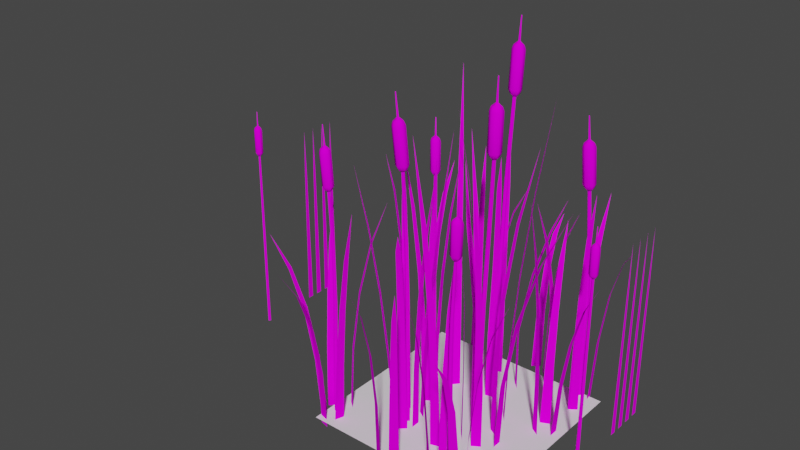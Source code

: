 # Source: prop-cattail.blend  (saved by Blender 3.6.11; exported with 4.5.12 LTS)
import bpy
from mathutils import Matrix  # noqa: F401  (used for matrix-valued properties, if any)

bpy.ops.wm.read_factory_settings(use_empty=True)
scene = bpy.context.scene
scene.name = 'Scene'

# ---- collections
col_collection = bpy.data.collections.new('Collection'); scene.collection.children.link(col_collection)

# ---- images (referenced by path relative to the original .blend; pixels are not part of the script)
import os
ASSET_DIR = os.environ.get("B2B_ASSET_DIR", "")  # directory of the original .blend (textures are referenced by path, not embedded)
HERE = os.path.dirname(os.path.abspath(__file__))  # packed textures are extracted next to this script under _unpacked/

def load_image(name, relpath, width, height, colorspace="sRGB"):
    """Load a texture the original file referenced (path relative to the .blend, or extracted next to this script)."""
    p = next((c for c in (os.path.join(HERE, relpath), os.path.join(ASSET_DIR, relpath)) if relpath and os.path.exists(c)), "")
    if p:
        img = bpy.data.images.load(p, check_existing=True)
        img.name = name
    else:  # same state as the original file: an image datablock whose file is absent (Cycles renders it pink)
        img = bpy.data.images.new(name, width, height)
        img.source = "FILE"
        img.filepath = "//" + (relpath or name)
    img.colorspace_settings.name = colorspace
    return img
img_prop_cattail_diffuse_png = load_image('prop-cattail-diffuse.png', 'prop-cattail-diffuse.png', 1024, 1024, 'sRGB')

# ---- materials (node trees are filled in below, after node groups)
mat_cattail = bpy.data.materials.new('cattail')
mat_cattail.alpha_threshold = 0.0
mat_cattail.roughness = 0.5
mat_cattail.line_color = (0.0, 0.0, 0.0, 1.0)

# ---- material node trees
mat_cattail.use_nodes = True; mat_cattail.node_tree.nodes.clear()
_N = mat_cattail.node_tree.nodes; _L = mat_cattail.node_tree.links
n0 = _N.new('ShaderNodeOutputMaterial'); n0.name = 'Material Output'; n0.location = (300, 300)
n1 = _N.new('ShaderNodeBsdfPrincipled'); n1.name = 'Principled BSDF'; n1.location = (10, 300)
n1.distribution = 'GGX'
n1.subsurface_method = 'RANDOM_WALK_SKIN'
n1.inputs[3].default_value = 1.45
n1.inputs[13].default_value = 0.0
n1.inputs[27].default_value = (0.0, 0.0, 0.0, 1.0)
n1.inputs[28].default_value = 1.0
n2 = _N.new('ShaderNodeTexImage'); n2.name = 'Image Texture'; n2.location = (-280, 280)
n2.image = img_prop_cattail_diffuse_png
_L.new(n1.outputs[0], n0.inputs[0])
_L.new(n2.outputs[0], n1.inputs[0])
n0.is_active_output = True

# ---- world
world_world = bpy.data.worlds.new('World'); scene.world = world_world
world_world.use_nodes = True; world_world.node_tree.nodes.clear()
_N = world_world.node_tree.nodes; _L = world_world.node_tree.links
n0 = _N.new('ShaderNodeOutputWorld'); n0.name = 'World Output'; n0.location = (300, 300)
n1 = _N.new('ShaderNodeBackground'); n1.name = 'Background'; n1.location = (10, 300)
n1.inputs[0].default_value = (0.05088, 0.05088, 0.05088, 1.0)
_L.new(n1.outputs[0], n0.inputs[0])
n0.is_active_output = True
world_world.color = (0.05088, 0.05088, 0.05088)
world_world.use_sun_shadow = False
world_world.sun_shadow_jitter_overblur = 0.0

# ---- meshes
me_circle = bpy.data.meshes.new('Circle')
me_circle.from_pydata([(0.02059, 0.5046, 1.697), (0.03032, 0.514, 1.696), (0.01115, 0.5143, 1.696), (0.02088, 0.5237, 1.695), (0.01929, 0.5242, 1.867), (0.02347, 0.5283, 1.867), (0.01524, 0.5284, 1.867), (0.01941, 0.5324, 1.866), (0.02403, 0.498, 1.317), (0.03903, 0.4826, 1.318), (0.008566, 0.483, 1.318), (0.02357, 0.4676, 1.319), (0.03126, 0.4249, -1.033), (0.05411, 0.402, -1.033), (0.008412, 0.402, -1.033), (0.03126, 0.3792, -1.033), (0.02148, 0.5486, 1.669), (0.0219, 0.5575, 1.637), (-0.02007, 0.5341, 1.639), (-0.01113, 0.5296, 1.67), (-0.02079, 0.4863, 1.643), (-0.01164, 0.4956, 1.673), (0.02046, 0.4617, 1.645), (0.02038, 0.4758, 1.675), (0.06243, 0.4851, 1.643), (0.053, 0.4947, 1.673), (0.06315, 0.533, 1.639), (0.05351, 0.5287, 1.67), (-0.007857, 0.4999, 1.337), (-0.01785, 0.5114, 1.365), (0.02312, 0.4499, 1.34), (0.02268, 0.439, 1.371), (-0.008308, 0.47, 1.339), (-0.01857, 0.4636, 1.369), (0.02416, 0.5189, 1.334), (0.02412, 0.5348, 1.363), (0.06537, 0.5103, 1.366), (0.05558, 0.499, 1.337), (0.06465, 0.4624, 1.37), (0.05513, 0.4691, 1.34), (0.01188, 0.4272, 0.7415), (0.01276, 0.3971, 0.1435), (0.01033, 0.4019, -0.4556), (0.03128, 0.3809, -0.4556), (0.03171, 0.3781, 0.144), (0.02882, 0.4099, 0.7427), (0.04615, 0.4269, 0.7418), (0.05084, 0.397, 0.1436), (0.05223, 0.4019, -0.4556), (0.03128, 0.4228, -0.4556), (0.03188, 0.4161, 0.1431), (0.02921, 0.4441, 0.7406), (0.3559, -0.2104, 1.555), (0.3655, -0.2008, 1.554), (0.3463, -0.2008, 1.555), (0.3559, -0.1912, 1.555), (0.3598, -0.2071, 1.726), (0.364, -0.203, 1.726), (0.3557, -0.203, 1.726), (0.3599, -0.1989, 1.726), (0.3472, -0.1807, 1.176), (0.3624, -0.1959, 1.175), (0.3319, -0.1959, 1.176), (0.3471, -0.2111, 1.175), (0.2678, -0.125, -1.033), (0.2906, -0.1478, -1.033), (0.2449, -0.1478, -1.033), (0.2678, -0.1707, -1.033), (0.3554, -0.164, 1.531), (0.3547, -0.152, 1.5), (0.3131, -0.176, 1.501), (0.3231, -0.1834, 1.531), (0.313, -0.224, 1.5), (0.323, -0.2175, 1.531), (0.3545, -0.2481, 1.499), (0.3553, -0.237, 1.53), (0.3962, -0.2242, 1.498), (0.3876, -0.2176, 1.529), (0.3963, -0.1761, 1.499), (0.3877, -0.1835, 1.53), (0.3159, -0.1811, 1.197), (0.3067, -0.1724, 1.226), (0.3475, -0.2308, 1.194), (0.3482, -0.2446, 1.224), (0.3159, -0.2111, 1.196), (0.3066, -0.2205, 1.226), (0.3477, -0.1615, 1.195), (0.3484, -0.1485, 1.226), (0.3899, -0.1726, 1.224), (0.3794, -0.1812, 1.195), (0.3898, -0.2206, 1.224), (0.3793, -0.2112, 1.195), (0.3021, -0.1794, 0.6232), (0.2661, -0.1587, 0.07946), (0.2472, -0.1481, -0.4706), (0.2681, -0.169, -0.4706), (0.2851, -0.1777, 0.07922), (0.3192, -0.1965, 0.6227), (0.3364, -0.1794, 0.6226), (0.3042, -0.1587, 0.07915), (0.2891, -0.1481, -0.4706), (0.2682, -0.1271, -0.4706), (0.2852, -0.1397, 0.07939), (0.3193, -0.1623, 0.6231), (-0.2735, -0.3922, 1.356), (-0.2638, -0.3827, 1.358), (-0.283, -0.3825, 1.356), (-0.2733, -0.3731, 1.357), (-0.2853, -0.3955, 1.527), (-0.2811, -0.3915, 1.528), (-0.2894, -0.3914, 1.527), (-0.2852, -0.3873, 1.528), (-0.247, -0.3479, 0.9797), (-0.2319, -0.3633, 0.98), (-0.2623, -0.363, 0.9779), (-0.2472, -0.3784, 0.9781), (-0.217, -0.3201, -1.033), (-0.1942, -0.3429, -1.033), (-0.2399, -0.3429, -1.033), (-0.217, -0.3658, -1.033), (-0.2715, -0.345, 1.335), (-0.2693, -0.3318, 1.305), (-0.311, -0.3554, 1.3), (-0.3038, -0.364, 1.331), (-0.3112, -0.4034, 1.298), (-0.3041, -0.3981, 1.329), (-0.2699, -0.4278, 1.3), (-0.272, -0.4178, 1.331), (-0.2282, -0.4042, 1.304), (-0.2396, -0.3987, 1.334), (-0.2279, -0.3562, 1.306), (-0.2394, -0.3646, 1.336), (-0.2801, -0.3489, 0.9978), (-0.2919, -0.3413, 1.027), (-0.2487, -0.3987, 0.9963), (-0.2509, -0.4137, 1.026), (-0.2803, -0.3789, 0.9962), (-0.2922, -0.3893, 1.024), (-0.2483, -0.3295, 0.9999), (-0.2503, -0.3177, 1.031), (-0.2089, -0.3421, 1.032), (-0.2168, -0.3495, 1.002), (-0.2092, -0.3901, 1.03), (-0.217, -0.3795, 1.001), (-0.2481, -0.345, 0.4568), (-0.2381, -0.3437, -0.01976), (-0.2391, -0.3437, -0.5003), (-0.2181, -0.3646, -0.5003), (-0.2191, -0.3627, -0.0197), (-0.231, -0.3623, 0.457), (-0.2138, -0.3452, 0.4584), (-0.2001, -0.3437, -0.01936), (-0.1972, -0.3437, -0.5003), (-0.2181, -0.3227, -0.5003), (-0.2191, -0.3247, -0.01942), (-0.2309, -0.328, 0.4582), (-0.6404, 0.4751, 0.8586), (-0.6324, 0.483, 0.8587), (-0.6483, 0.483, 0.8585), (-0.6403, 0.4909, 0.8585), (-0.6417, 0.4802, 1.0), (-0.6383, 0.4836, 1.0), (-0.6451, 0.4837, 1.0), (-0.6417, 0.4871, 1.0), (-0.6372, 0.4942, 0.5441), (-0.6246, 0.4816, 0.5443), (-0.6499, 0.4816, 0.544), (-0.6373, 0.469, 0.5442), (-0.6191, 0.4663, -1.033), (-0.5962, 0.4434, -1.033), (-0.6419, 0.4434, -1.033), (-0.6191, 0.4206, -1.033), (-0.6401, 0.5132, 0.8386), (-0.6398, 0.5226, 0.8127), (-0.6743, 0.5028, 0.8125), (-0.6669, 0.4971, 0.838), (-0.6744, 0.463, 0.8126), (-0.667, 0.4688, 0.8381), (-0.64, 0.443, 0.8131), (-0.6402, 0.4527, 0.8388), (-0.6054, 0.4628, 0.8133), (-0.6134, 0.4687, 0.8386), (-0.6054, 0.5026, 0.8131), (-0.6133, 0.497, 0.8385), (-0.6637, 0.4942, 0.5607), (-0.6721, 0.5017, 0.5848), (-0.6375, 0.4529, 0.5602), (-0.6378, 0.4419, 0.5854), (-0.6637, 0.4693, 0.5608), (-0.6722, 0.4619, 0.585), (-0.6374, 0.5104, 0.56), (-0.6376, 0.5216, 0.585), (-0.6031, 0.5016, 0.5855), (-0.6111, 0.494, 0.5612), (-0.6032, 0.4618, 0.5856), (-0.6112, 0.4692, 0.5613), (-0.647, 0.4651, 0.1603), (-0.6426, 0.4523, -0.1842), (-0.6404, 0.4448, -0.5485), (-0.6194, 0.4238, -0.5485), (-0.6239, 0.4335, -0.1841), (-0.6309, 0.449, 0.1605), (-0.6147, 0.465, 0.1605), (-0.6051, 0.4522, -0.1841), (-0.5985, 0.4448, -0.5485), (-0.6194, 0.4657, -0.5485), (-0.6238, 0.471, -0.1842), (-0.6308, 0.4812, 0.1603), (0.5068, 0.6745, 1.069), (0.5164, 0.6841, 1.07), (0.4973, 0.6841, 1.069), (0.5068, 0.6937, 1.07), (0.4964, 0.672, 1.24), (0.5005, 0.6761, 1.241), (0.4923, 0.6761, 1.24), (0.4964, 0.6802, 1.241), (0.53, 0.717, 0.6922), (0.5452, 0.7017, 0.6924), (0.5148, 0.7018, 0.6905), (0.53, 0.6865, 0.6907), (0.5724, 0.7505, -1.036), (0.5952, 0.7276, -1.036), (0.5495, 0.7276, -1.036), (0.5724, 0.7048, -1.036), (0.5083, 0.7217, 1.048), (0.5102, 0.7347, 1.017), (0.4687, 0.7108, 1.013), (0.4761, 0.7024, 1.044), (0.4687, 0.6628, 1.011), (0.4761, 0.6683, 1.043), (0.5102, 0.6387, 1.013), (0.5083, 0.6488, 1.044), (0.5518, 0.6626, 1.016), (0.5406, 0.6681, 1.047), (0.5517, 0.7106, 1.018), (0.5406, 0.7022, 1.048), (0.4971, 0.7159, 0.7105), (0.4854, 0.7236, 0.7395), (0.5288, 0.6662, 0.709), (0.527, 0.6515, 0.7386), (0.4971, 0.6859, 0.7091), (0.4854, 0.6756, 0.7372), (0.5288, 0.7355, 0.7123), (0.527, 0.7475, 0.7431), (0.5685, 0.7233, 0.7445), (0.5604, 0.7157, 0.7144), (0.5685, 0.6753, 0.7423), (0.5604, 0.6857, 0.713), (0.5404, 0.722, 0.2166), (0.55, 0.729, -0.1626), (0.5496, 0.7279, -0.5475), (0.5705, 0.7069, -0.5474), (0.569, 0.7099, -0.1625), (0.5575, 0.7049, 0.2168), (0.5747, 0.7219, 0.2183), (0.5881, 0.7289, -0.1613), (0.5915, 0.7278, -0.5468), (0.5706, 0.7488, -0.5469), (0.5691, 0.748, -0.1615), (0.5575, 0.7391, 0.2181), (0.5514, -0.8413, 1.09), (0.5591, -0.8334, 1.088), (0.5439, -0.8332, 1.089), (0.5516, -0.8257, 1.089), (0.5591, -0.8429, 1.225), (0.5624, -0.8395, 1.224), (0.5559, -0.8396, 1.225), (0.5592, -0.8362, 1.224), (0.5348, -0.8075, 0.7896), (0.5466, -0.8197, 0.7884), (0.5226, -0.8194, 0.7898), (0.5343, -0.8322, 0.7889), (0.5141, -0.7737, -1.033), (0.5369, -0.7965, -1.033), (0.4912, -0.7965, -1.033), (0.5141, -0.8194, -1.033), (0.5508, -0.8036, 1.071), (0.5496, -0.7933, 1.047), (0.5164, -0.8119, 1.048), (0.5251, -0.8186, 1.071), (0.5154, -0.8511, 1.05), (0.5247, -0.8456, 1.07), (0.5485, -0.8714, 1.05), (0.55, -0.8628, 1.074), (0.5817, -0.8506, 1.042), (0.5758, -0.8462, 1.067), (0.5822, -0.8126, 1.044), (0.5762, -0.8192, 1.069), (0.5106, -0.8082, 0.8071), (0.5042, -0.802, 0.831), (0.5351, -0.8477, 0.8031), (0.5361, -0.8606, 0.8274), (0.5097, -0.8327, 0.8066), (0.5026, -0.8415, 0.8309), (0.5358, -0.7929, 0.8055), (0.5373, -0.7834, 0.8299), (0.57, -0.8027, 0.8272), (0.5607, -0.8087, 0.8042), (0.5695, -0.8407, 0.8255), (0.5604, -0.8325, 0.8032), (0.4919, -0.8062, 0.3642), (0.4791, -0.7953, -0.04576), (0.4857, -0.7941, -0.4882), (0.5066, -0.815, -0.4884), (0.4978, -0.8143, -0.04661), (0.5076, -0.8223, 0.3628), (0.5237, -0.8065, 0.3627), (0.5167, -0.7955, -0.04671), (0.5276, -0.7941, -0.4884), (0.5067, -0.7731, -0.4882), (0.498, -0.7766, -0.04586), (0.508, -0.7904, 0.364), (-0.7319, -0.5913, 1.101), (-0.7235, -0.5829, 1.102), (-0.7402, -0.5829, 1.101), (-0.7319, -0.5746, 1.102), (-0.7388, -0.5912, 1.251), (-0.7352, -0.5877, 1.251), (-0.7423, -0.5877, 1.251), (-0.7388, -0.5841, 1.251), (-0.7166, -0.5591, 0.7715), (-0.7033, -0.5724, 0.7716), (-0.7299, -0.5724, 0.7704), (-0.7166, -0.5857, 0.7706), (-0.7003, -0.5548, -1.035), (-0.6774, -0.5776, -1.035), (-0.7231, -0.5776, -1.035), (-0.7003, -0.6005, -1.035), (-0.731, -0.5504, 1.082), (-0.7297, -0.5395, 1.055), (-0.766, -0.5604, 1.053), (-0.7591, -0.5673, 1.08), (-0.7659, -0.6023, 1.051), (-0.7591, -0.5971, 1.079), (-0.7296, -0.6233, 1.052), (-0.7309, -0.6141, 1.08), (-0.6933, -0.6023, 1.055), (-0.7027, -0.5971, 1.081), (-0.6934, -0.5604, 1.056), (-0.7027, -0.5674, 1.082), (-0.7451, -0.5599, 0.7879), (-0.7549, -0.5528, 0.8132), (-0.7174, -0.6032, 0.7869), (-0.7186, -0.6157, 0.8129), (-0.7451, -0.5861, 0.7871), (-0.7549, -0.5947, 0.8119), (-0.7174, -0.5427, 0.7888), (-0.7187, -0.5318, 0.8156), (-0.6824, -0.5528, 0.8166), (-0.6898, -0.5599, 0.7904), (-0.6823, -0.5947, 0.8152), (-0.6898, -0.5861, 0.7896), (-0.7106, -0.5676, 0.3191), (-0.7089, -0.5684, -0.1067), (-0.7182, -0.5735, -0.5329), (-0.6973, -0.5945, -0.5329), (-0.6899, -0.5874, -0.1066), (-0.6941, -0.5841, 0.3192), (-0.6777, -0.5676, 0.3203), (-0.6709, -0.5684, -0.106), (-0.6763, -0.5736, -0.5326), (-0.6972, -0.5526, -0.5327), (-0.6899, -0.5495, -0.106), (-0.6941, -0.5512, 0.3201), (0.1739, 0.4859, -1.042), (0.3336, 0.7719, 0.5382), (0.1207, 0.5388, -1.042), (0.276, 0.669, 0.2972), (0.2144, 0.5603, -0.04374), (0.1675, 0.485, -0.4871), (0.124, 0.5284, -0.4876), (0.1801, 0.594, -0.04472), (0.2506, 0.6924, 0.2967), (-0.1891, 0.5582, -1.055), (-0.4554, 0.6061, 0.6733), (-0.2337, 0.4978, -1.055), (-0.3607, 0.5677, 0.1919), (-0.2839, 0.5527, -0.1991), (-0.2154, 0.5451, -0.5906), (-0.2516, 0.4952, -0.5903), (-0.3117, 0.5135, -0.1985), (-0.3806, 0.5394, 0.1925), (-0.1111, 0.5724, -1.036), (-0.1998, 0.8002, 0.9578), (-0.03779, 0.5881, -1.035), (-0.1605, 0.7044, 0.5413), (-0.1279, 0.6363, 0.06871), (-0.1124, 0.5937, -0.4599), (-0.05219, 0.6065, -0.4597), (-0.0809, 0.6463, 0.06891), (-0.1267, 0.7116, 0.5415), (-0.06045, 0.274, -1.037), (-0.1454, 0.07848, 1.344), (-0.09923, 0.3382, -1.037), (-0.1047, 0.1784, 0.7347), (-0.0797, 0.2472, 0.135), (-0.06525, 0.2765, -0.4553), (-0.09707, 0.3292, -0.4553), (-0.1046, 0.2884, 0.135), (-0.1227, 0.2081, 0.7348), (-0.8262, 0.3783, -1.034), (-0.9159, 0.248, 0.7188), (-0.7983, 0.3088, -1.034), (-0.8617, 0.2901, 0.4291), (-0.8291, 0.3249, 0.0372), (-0.8196, 0.3568, -0.4563), (-0.7967, 0.2998, -0.4562), (-0.8113, 0.2805, 0.03736), (-0.849, 0.2583, 0.4292), (-0.7578, 0.5216, -1.038), (-0.723, 0.8314, 0.5214), (-0.7146, 0.5831, -1.038), (-0.7288, 0.6972, 0.2891), (-0.7347, 0.6043, -0.04852), (-0.7453, 0.5454, -0.4917), (-0.7097, 0.5959, -0.4917), (-0.7067, 0.6439, -0.04861), (-0.7084, 0.7258, 0.289), (-0.5242, 0.3874, -1.038), (-0.3605, 0.1436, 0.8962), (-0.5876, 0.3474, -1.038), (-0.4386, 0.2515, 0.4907), (-0.4957, 0.3258, 0.03361), (-0.5237, 0.3713, -0.4759), (-0.5757, 0.3386, -0.4759), (-0.5363, 0.3003, 0.03369), (-0.4677, 0.2332, 0.4908), (0.519, 0.8237, -1.044), (0.5216, 1.037, 0.5482), (0.462, 0.7749, -1.044), (0.5382, 0.9411, 0.2633), (0.5364, 0.8697, -0.09117), (0.5281, 0.8306, -0.5237), (0.4813, 0.7907, -0.523), (0.4996, 0.8386, -0.08994), (0.5116, 0.9187, 0.2647), (0.6556, 0.7083, -1.034), (0.9186, 0.7562, 0.3426), (0.6396, 0.7815, -1.034), (0.8207, 0.7377, 0.1966), (0.7432, 0.7287, -0.08216), (0.6883, 0.7189, -0.4934), (0.6752, 0.779, -0.4932), (0.7329, 0.7756, -0.08202), (0.8133, 0.7714, 0.1967), (0.6716, 0.5547, -1.038), (0.7877, 0.3459, 0.8718), (0.611, 0.5106, -1.038), (0.7288, 0.4353, 0.4805), (0.6866, 0.4978, 0.03171), (0.6683, 0.5381, -0.4747), (0.6186, 0.502, -0.4747), (0.6478, 0.4697, 0.03172), (0.701, 0.4151, 0.4805), (0.4769, 0.5155, -1.038), (0.3516, 0.3289, 0.6844), (0.4066, 0.5414, -1.038), (0.4171, 0.3972, 0.3767), (0.4536, 0.4555, -0.01289), (0.4726, 0.4964, -0.4849), (0.415, 0.5175, -0.485), (0.4087, 0.4718, -0.01294), (0.3848, 0.4089, 0.3767), (0.1093, 0.2862, -1.042), (0.2113, 0.08571, 1.062), (0.03705, 0.2662, -1.043), (0.1849, 0.1448, 0.8042), (0.1373, 0.2293, 0.1403), (0.1104, 0.2653, -0.457), (0.05109, 0.2488, -0.4572), (0.09095, 0.2165, 0.1399), (0.1539, 0.1347, 0.8033), (0.1881, -0.12, -1.036), (-0.02451, 0.0744, 1.202), (0.2276, -0.05633, -1.037), (0.06321, 0.0007215, 0.6728), (0.1254, -0.04929, 0.1191), (0.1594, -0.0859, -0.4564), (0.1918, -0.03364, -0.4572), (0.1508, -0.008475, 0.1185), (0.08144, 0.03009, 0.6723), (0.2316, -0.2813, -1.037), (0.1054, -0.3707, 1.267), (0.1815, -0.2255, -1.037), (0.1802, -0.3102, 0.6987), (0.2175, -0.2772, 0.124), (0.2271, -0.2763, -0.4562), (0.186, -0.2305, -0.4563), (0.1854, -0.2415, 0.124), (0.1571, -0.2845, 0.6987), (0.3791, -0.08462, -1.037), (0.5072, 0.08249, 1.21), (0.3132, -0.04888, -1.037), (0.4357, -0.006059, 0.6707), (0.3881, -0.05893, 0.115), (0.3734, -0.08118, -0.4564), (0.3194, -0.05186, -0.4564), (0.3458, -0.03603, 0.115), (0.4053, 0.01041, 0.6707), (0.3765, -0.2499, -1.056), (0.4934, -0.5971, 1.102), (0.3129, -0.2896, -1.055), (0.4646, -0.4627, 0.5961), (0.4311, -0.3629, 0.06781), (0.4018, -0.2923, -0.4831), (0.3496, -0.3248, -0.4821), (0.3904, -0.3884, 0.06859), (0.4353, -0.481, 0.5966), (0.4458, -0.2005, -1.046), (0.9076, -0.1389, 0.9649), (0.4459, -0.1255, -1.046), (0.7078, -0.1706, 0.5236), (0.5643, -0.186, 0.04168), (0.4772, -0.1958, -0.4813), (0.4773, -0.1343, -0.481), (0.5644, -0.1379, 0.04183), (0.7079, -0.136, 0.5236), (-0.1528, -0.4223, -1.041), (-0.04655, -0.6555, 0.6908), (-0.2084, -0.4725, -1.041), (-0.06582, -0.6007, 0.5524), (-0.1085, -0.5139, 0.09037), (-0.1378, -0.4567, -0.4614), (-0.1835, -0.498, -0.4619), (-0.1441, -0.5462, 0.0899), (-0.09136, -0.6241, 0.552), (-0.2875, -0.2188, -1.037), (-0.4474, -0.122, 1.112), (-0.3431, -0.2691, -1.037), (-0.3739, -0.1664, 0.6113), (-0.3267, -0.2008, 0.0861), (-0.2981, -0.2182, -0.4637), (-0.3437, -0.2594, -0.4637), (-0.3624, -0.2331, 0.0861), (-0.3995, -0.1896, 0.6113), (-0.1359, -0.3153, -1.037), (0.03576, -0.384, 1.033), (-0.1342, -0.3903, -1.037), (-0.04313, -0.3524, 0.5688), (-0.09781, -0.3357, 0.06871), (-0.1286, -0.3234, -0.467), (-0.1271, -0.3849, -0.467), (-0.09669, -0.3837, 0.06871), (-0.04233, -0.3869, 0.5688), (-0.2888, -0.4148, -1.046), (-0.5215, -0.5337, 1.01), (-0.3269, -0.3502, -1.045), (-0.4344, -0.5, 0.5514), (-0.3694, -0.4645, 0.05571), (-0.321, -0.4361, -0.4771), (-0.3523, -0.3831, -0.4761), (-0.3938, -0.4231, 0.05649), (-0.452, -0.4703, 0.552), (-0.1459, -0.2517, -1.06), (-0.03902, -0.09833, 1.244), (-0.2102, -0.213, -1.06), (-0.0761, -0.1563, 0.6722), (-0.1107, -0.1984, 0.09731), (-0.1339, -0.2301, -0.4802), (-0.1866, -0.1984, -0.4797), (-0.1519, -0.1736, 0.09769), (-0.1057, -0.1384, 0.6724), (-0.9556, -0.7485, 0.1662), (-0.8774, -0.6964, -0.1653), (-0.8223, -0.6619, -0.5705), (-0.8343, -0.6016, -0.5689), (-0.8868, -0.6493, -0.1636), (-0.9625, -0.7146, 0.1678), (-0.7893, -0.6447, -1.058), (-1.06, -0.8081, 0.4303), (-0.8039, -0.5711, -1.056), (-0.6207, -0.4931, -1.038), (-0.4649, -0.2615, 0.6539), (-0.6791, -0.4461, -1.038), (-0.5299, -0.3606, 0.341), (-0.5816, -0.4289, -0.04545), (-0.6119, -0.4731, -0.5052), (-0.6598, -0.4345, -0.5052), (-0.619, -0.3988, -0.04545), (-0.5568, -0.3389, 0.341), (-0.6034, -0.6078, -1.057), (-0.278, -0.8261, 0.8432), (-0.6274, -0.6789, -1.058), (-0.3879, -0.7488, 0.441), (-0.4805, -0.6917, -0.009807), (-0.5523, -0.6447, -0.509), (-0.572, -0.703, -0.51), (-0.4958, -0.7372, -0.01062), (-0.399, -0.7815, 0.4404), (-0.6688, -0.7175, -1.067), (-0.7738, -1.029, 0.3144), (-0.7413, -0.6985, -1.067), (-0.7172, -0.8939, 0.08827), (-0.687, -0.7961, -0.2129), (-0.6716, -0.7376, -0.5945), (-0.731, -0.7219, -0.5949), (-0.7333, -0.7839, -0.2134), (-0.7505, -0.8851, 0.08769), (-0.9085, -0.3855, 0.2409), (-0.8641, -0.4659, -0.1191), (-0.838, -0.5152, -0.5475), (-0.7894, -0.4775, -0.5477), (-0.8262, -0.4365, -0.1195), (-0.8812, -0.3644, 0.2405), (-0.8304, -0.5345, -1.051), (-0.9628, -0.2668, 0.5371), (-0.7711, -0.4885, -1.051), (0.6129, -0.9407, -1.039), (0.699, -1.215, 0.3404), (0.6712, -0.8934, -1.039), (0.6737, -1.104, 0.1492), (0.6483, -1.015, -0.1374), (0.6236, -0.9583, -0.5292), (0.6709, -0.9194, -0.5288), (0.6845, -0.984, -0.1364), (0.6989, -1.082, 0.1508), (0.6214, -0.7798, -1.039), (0.8485, -0.6941, 0.545), (0.5776, -0.7189, -1.039), (0.753, -0.7315, 0.2782), (0.6803, -0.754, -0.07476), (0.6364, -0.7701, -0.5137), (0.6005, -0.7202, -0.5137), (0.6522, -0.715, -0.07476), (0.7328, -0.7035, 0.2782), (0.4915, -0.9729, -1.038), (0.4808, -1.215, 0.6932), (0.4311, -0.9285, -1.038), (0.4864, -1.113, 0.3636), (0.4859, -1.036, -0.0349), (0.4876, -0.989, -0.5022), (0.438, -0.9526, -0.5022), (0.4471, -1.007, -0.0349), (0.4586, -1.093, 0.3636), (0.4195, -0.8108, -1.038), (0.3336, -0.5648, 0.5853), (0.4462, -0.7408, -1.038), (0.3695, -0.6704, 0.3014), (0.3977, -0.7417, -0.06391), (0.4143, -0.7885, -0.5105), (0.4363, -0.731, -0.5105), (0.4148, -0.6968, -0.06391), (0.3819, -0.6381, 0.3014), (-0.3172, -0.05369, -1.038), (-0.5216, -0.02886, 0.984), (-0.3172, 0.02131, -1.038), (-0.4349, -0.04077, 0.5313), (-0.372, -0.04361, 0.04334), (-0.3327, -0.04791, -0.4797), (-0.3327, 0.01361, -0.4797), (-0.372, 0.004437, 0.04334), (-0.4349, -0.006202, 0.5313), (-0.2632, 0.08797, 0.017), (-0.2756, 0.05458, -0.4883), (-0.2229, 0.02279, -0.4883), (-0.2221, 0.06314, 0.017), (-0.2123, 0.1226, 0.4776), (-0.2803, 0.04126, -1.039), (-0.2009, 0.206, 0.8936), (-0.2161, 0.002514, -1.039), (-0.2756, -0.08532, -1.038), (-0.1092, -0.2086, 0.8523), (-0.2155, -0.04047, -1.038), (-0.1809, -0.1572, 0.4553), (-0.2283, -0.1163, 0.007917), (-0.2599, -0.09237, -0.4899), (-0.2105, -0.05558, -0.4899), (-0.1898, -0.08758, 0.007917), (-0.1532, -0.1365, 0.4553), (0.5427, 0.1491, -1.038), (0.5299, -0.0307, 0.8765), (0.6064, 0.1095, -1.038), (0.5342, 0.04628, 0.4693), (0.5422, 0.0991, 0.01442), (0.545, 0.1334, -0.488), (0.5973, 0.1009, -0.488), (0.583, 0.07377, 0.01442), (0.5635, 0.02805, 0.4693), (0.5409, 0.2441, -1.038), (0.5457, 0.4229, 0.5795), (0.6085, 0.2767, -1.038), (0.5424, 0.3465, 0.2981), (0.5453, 0.2935, -0.06548), (0.5448, 0.2594, -0.511), (0.6002, 0.2861, -0.511), (0.5885, 0.3144, -0.06548), (0.5735, 0.3615, 0.2981), (0.6806, 0.166, -1.064), (1.003, 0.09602, 0.3542), (0.6805, 0.241, -1.063), (0.8812, 0.125, 0.1224), (0.785, 0.1515, -0.1872), (0.7169, 0.1651, -0.58), (0.7167, 0.2267, -0.5795), (0.7847, 0.1995, -0.1863), (0.8808, 0.1595, 0.1234), (-0.2422, 0.2045, -1.037), (-0.355, 0.4125, 1.498), (-0.1945, 0.2623, -1.037), (-0.3081, 0.3232, 0.8278), (-0.2703, 0.2629, 0.1817), (-0.2483, 0.2233, -0.44), (-0.2092, 0.2707, -0.44), (-0.2397, 0.2999, 0.1817), (-0.2861, 0.3499, 0.8278), (0.08574, -0.4608, -1.037), (0.07455, -0.6583, 1.411), (0.1572, -0.438, -1.037), (0.07798, -0.575, 0.7777), (0.08601, -0.5127, 0.1583), (0.08859, -0.4746, -0.4467), (0.1472, -0.4559, -0.4467), (0.1318, -0.4981, 0.1583), (0.1109, -0.5645, 0.7777), (0.3344, 0.08787, -1.037), (0.4762, 0.2895, 1.482), (0.2861, 0.1452, -1.037), (0.4168, 0.2029, 0.82), (0.37, 0.1444, 0.1791), (0.3426, 0.1061, -0.4402), (0.3029, 0.1531, -0.4402), (0.3391, 0.1812, 0.1791), (0.3945, 0.2293, 0.82), (-0.04592, -0.8414, -1.039), (-0.1111, -1.062, 0.4421), (-0.1116, -0.8052, -1.039), (-0.08226, -0.9691, 0.2189), (-0.0664, -0.8988, -0.1024), (-0.05429, -0.8562, -0.5216), (-0.1082, -0.8266, -0.5216), (-0.1085, -0.8756, -0.1024), (-0.1125, -0.9524, 0.2189), (0.08314, -0.7978, -1.039), (0.1907, -0.9687, 0.4933), (0.01896, -0.8366, -1.039), (0.1463, -0.8955, 0.2484), (0.109, -0.8454, -0.08867), (0.08799, -0.8128, -0.5177), (0.03534, -0.8447, -0.5177), (0.06791, -0.8703, -0.08867), (0.1167, -0.9134, 0.2484), (-0.4151, 0.8223, -1.038), (-0.5417, 0.9833, 0.6414), (-0.4682, 0.7693, -1.038), (-0.487, 0.916, 0.3337), (-0.4515, 0.863, -0.04883), (-0.4275, 0.8318, -0.5062), (-0.471, 0.7884, -0.5062), (-0.4855, 0.8291, -0.04883), (-0.5115, 0.8916, 0.3337), (-0.3034, 0.7818, -1.039), (-0.1225, 0.9735, 0.4298), (-0.3541, 0.837, -1.039), (-0.1983, 0.8912, 0.2118), (-0.2572, 0.8357, -0.1057), (-0.2922, 0.7993, -0.5226), (-0.3339, 0.8445, -0.5226), (-0.2897, 0.8711, -0.1057), (-0.2217, 0.9166, 0.2118), (0.1179, 0.9062, -1.039), (0.1535, 1.029, 0.2722), (0.06053, 0.8579, -1.039), (0.1395, 0.9779, 0.1209), (0.1248, 0.9369, -0.1482), (0.1176, 0.9131, -0.5348), (0.07057, 0.8734, -0.5348), (0.08806, 0.906, -0.1482), (0.113, 0.9556, 0.1209), (0.2167, 0.7922, -1.039), (0.3736, 0.8792, 0.4015), (0.1708, 0.8515, -1.039), (0.3079, 0.8412, 0.1955), (0.2567, 0.8182, -0.1134), (0.2263, 0.8019, -0.5248), (0.1886, 0.8505, -0.5248), (0.2272, 0.8562, -0.1134), (0.2867, 0.8685, 0.1955), (-0.2418, 0.1405, 0.4776)], [], [(16, 3, 1, 27), (1, 25, 27), (23, 0, 2, 21), (34, 8, 10, 28), (25, 1, 0, 23), (26, 24, 38, 36), (24, 22, 31, 38), (22, 20, 33, 31), (20, 18, 29, 33), (17, 26, 36, 35), (19, 21, 2), (3, 2, 6, 7), (0, 1, 5, 4), (1, 3, 7, 5), (2, 0, 4, 6), (9, 37, 39), (32, 28, 10), (32, 10, 11, 30), (30, 11, 9, 39), (37, 9, 8, 34), (43, 42, 14, 15), (49, 48, 13, 12), (48, 43, 15, 13), (42, 49, 12, 14), (19, 2, 3, 16), (19, 16, 17, 18), (21, 19, 18, 20), (23, 21, 20, 22), (25, 23, 22, 24), (27, 25, 24, 26), (16, 27, 26, 17), (37, 34, 35, 36), (39, 37, 36, 38), (29, 35, 34, 28), (33, 29, 28, 32), (31, 33, 32, 30), (38, 31, 30, 39), (18, 17, 35, 29), (10, 8, 51, 40), (40, 51, 50, 41), (41, 50, 49, 42), (9, 11, 45, 46), (46, 45, 44, 47), (47, 44, 43, 48), (8, 9, 46, 51), (51, 46, 47, 50), (50, 47, 48, 49), (11, 10, 40, 45), (45, 40, 41, 44), (44, 41, 42, 43), (68, 55, 53, 79), (53, 77, 79), (75, 52, 54, 73), (86, 60, 62, 80), (77, 53, 52, 75), (78, 76, 90, 88), (76, 74, 83, 90), (74, 72, 85, 83), (72, 70, 81, 85), (69, 78, 88, 87), (71, 73, 54), (55, 54, 58, 59), (52, 53, 57, 56), (53, 55, 59, 57), (54, 52, 56, 58), (61, 89, 91), (84, 80, 62), (84, 62, 63, 82), (82, 63, 61, 91), (89, 61, 60, 86), (95, 94, 66, 67), (101, 100, 65, 64), (100, 95, 67, 65), (94, 101, 64, 66), (71, 54, 55, 68), (71, 68, 69, 70), (73, 71, 70, 72), (75, 73, 72, 74), (77, 75, 74, 76), (79, 77, 76, 78), (68, 79, 78, 69), (89, 86, 87, 88), (91, 89, 88, 90), (81, 87, 86, 80), (85, 81, 80, 84), (83, 85, 84, 82), (90, 83, 82, 91), (70, 69, 87, 81), (62, 60, 103, 92), (92, 103, 102, 93), (93, 102, 101, 94), (61, 63, 97, 98), (98, 97, 96, 99), (99, 96, 95, 100), (60, 61, 98, 103), (103, 98, 99, 102), (102, 99, 100, 101), (63, 62, 92, 97), (97, 92, 93, 96), (96, 93, 94, 95), (120, 107, 105, 131), (105, 129, 131), (127, 104, 106, 125), (138, 112, 114, 132), (129, 105, 104, 127), (130, 128, 142, 140), (128, 126, 135, 142), (126, 124, 137, 135), (124, 122, 133, 137), (121, 130, 140, 139), (123, 125, 106), (107, 106, 110, 111), (104, 105, 109, 108), (105, 107, 111, 109), (106, 104, 108, 110), (113, 141, 143), (136, 132, 114), (136, 114, 115, 134), (134, 115, 113, 143), (141, 113, 112, 138), (147, 146, 118, 119), (153, 152, 117, 116), (152, 147, 119, 117), (146, 153, 116, 118), (123, 106, 107, 120), (123, 120, 121, 122), (125, 123, 122, 124), (127, 125, 124, 126), (129, 127, 126, 128), (131, 129, 128, 130), (120, 131, 130, 121), (141, 138, 139, 140), (143, 141, 140, 142), (133, 139, 138, 132), (137, 133, 132, 136), (135, 137, 136, 134), (142, 135, 134, 143), (122, 121, 139, 133), (114, 112, 155, 144), (144, 155, 154, 145), (145, 154, 153, 146), (113, 115, 149, 150), (150, 149, 148, 151), (151, 148, 147, 152), (112, 113, 150, 155), (155, 150, 151, 154), (154, 151, 152, 153), (115, 114, 144, 149), (149, 144, 145, 148), (148, 145, 146, 147), (172, 159, 157, 183), (157, 181, 183), (179, 156, 158, 177), (190, 164, 166, 184), (181, 157, 156, 179), (182, 180, 194, 192), (180, 178, 187, 194), (178, 176, 189, 187), (176, 174, 185, 189), (173, 182, 192, 191), (175, 177, 158), (159, 158, 162, 163), (156, 157, 161, 160), (157, 159, 163, 161), (158, 156, 160, 162), (165, 193, 195), (188, 184, 166), (188, 166, 167, 186), (186, 167, 165, 195), (193, 165, 164, 190), (199, 198, 170, 171), (205, 204, 169, 168), (204, 199, 171, 169), (198, 205, 168, 170), (175, 158, 159, 172), (175, 172, 173, 174), (177, 175, 174, 176), (179, 177, 176, 178), (181, 179, 178, 180), (183, 181, 180, 182), (172, 183, 182, 173), (193, 190, 191, 192), (195, 193, 192, 194), (185, 191, 190, 184), (189, 185, 184, 188), (187, 189, 188, 186), (194, 187, 186, 195), (174, 173, 191, 185), (166, 164, 207, 196), (196, 207, 206, 197), (197, 206, 205, 198), (165, 167, 201, 202), (202, 201, 200, 203), (203, 200, 199, 204), (164, 165, 202, 207), (207, 202, 203, 206), (206, 203, 204, 205), (167, 166, 196, 201), (201, 196, 197, 200), (200, 197, 198, 199), (224, 211, 209, 235), (209, 233, 235), (231, 208, 210, 229), (242, 216, 218, 236), (233, 209, 208, 231), (234, 232, 246, 244), (232, 230, 239, 246), (230, 228, 241, 239), (228, 226, 237, 241), (225, 234, 244, 243), (227, 229, 210), (211, 210, 214, 215), (208, 209, 213, 212), (209, 211, 215, 213), (210, 208, 212, 214), (217, 245, 247), (240, 236, 218), (240, 218, 219, 238), (238, 219, 217, 247), (245, 217, 216, 242), (251, 250, 222, 223), (257, 256, 221, 220), (256, 251, 223, 221), (250, 257, 220, 222), (227, 210, 211, 224), (227, 224, 225, 226), (229, 227, 226, 228), (231, 229, 228, 230), (233, 231, 230, 232), (235, 233, 232, 234), (224, 235, 234, 225), (245, 242, 243, 244), (247, 245, 244, 246), (237, 243, 242, 236), (241, 237, 236, 240), (239, 241, 240, 238), (246, 239, 238, 247), (226, 225, 243, 237), (218, 216, 259, 248), (248, 259, 258, 249), (249, 258, 257, 250), (217, 219, 253, 254), (254, 253, 252, 255), (255, 252, 251, 256), (216, 217, 254, 259), (259, 254, 255, 258), (258, 255, 256, 257), (219, 218, 248, 253), (253, 248, 249, 252), (252, 249, 250, 251), (276, 263, 261, 287), (261, 285, 287), (283, 260, 262, 281), (294, 268, 270, 288), (285, 261, 260, 283), (286, 284, 298, 296), (284, 282, 291, 298), (282, 280, 293, 291), (280, 278, 289, 293), (277, 286, 296, 295), (279, 281, 262), (263, 262, 266, 267), (260, 261, 265, 264), (261, 263, 267, 265), (262, 260, 264, 266), (269, 297, 299), (292, 288, 270), (292, 270, 271, 290), (290, 271, 269, 299), (297, 269, 268, 294), (303, 302, 274, 275), (309, 308, 273, 272), (308, 303, 275, 273), (302, 309, 272, 274), (279, 262, 263, 276), (279, 276, 277, 278), (281, 279, 278, 280), (283, 281, 280, 282), (285, 283, 282, 284), (287, 285, 284, 286), (276, 287, 286, 277), (297, 294, 295, 296), (299, 297, 296, 298), (289, 295, 294, 288), (293, 289, 288, 292), (291, 293, 292, 290), (298, 291, 290, 299), (278, 277, 295, 289), (270, 268, 311, 300), (300, 311, 310, 301), (301, 310, 309, 302), (269, 271, 305, 306), (306, 305, 304, 307), (307, 304, 303, 308), (268, 269, 306, 311), (311, 306, 307, 310), (310, 307, 308, 309), (271, 270, 300, 305), (305, 300, 301, 304), (304, 301, 302, 303), (328, 315, 313, 339), (313, 337, 339), (335, 312, 314, 333), (346, 320, 322, 340), (337, 313, 312, 335), (338, 336, 350, 348), (336, 334, 343, 350), (334, 332, 345, 343), (332, 330, 341, 345), (329, 338, 348, 347), (331, 333, 314), (315, 314, 318, 319), (312, 313, 317, 316), (313, 315, 319, 317), (314, 312, 316, 318), (321, 349, 351), (344, 340, 322), (344, 322, 323, 342), (342, 323, 321, 351), (349, 321, 320, 346), (355, 354, 326, 327), (361, 360, 325, 324), (360, 355, 327, 325), (354, 361, 324, 326), (331, 314, 315, 328), (331, 328, 329, 330), (333, 331, 330, 332), (335, 333, 332, 334), (337, 335, 334, 336), (339, 337, 336, 338), (328, 339, 338, 329), (349, 346, 347, 348), (351, 349, 348, 350), (341, 347, 346, 340), (345, 341, 340, 344), (343, 345, 344, 342), (350, 343, 342, 351), (330, 329, 347, 341), (322, 320, 363, 352), (352, 363, 362, 353), (353, 362, 361, 354), (321, 323, 357, 358), (358, 357, 356, 359), (359, 356, 355, 360), (320, 321, 358, 363), (363, 358, 359, 362), (362, 359, 360, 361), (323, 322, 352, 357), (357, 352, 353, 356), (356, 353, 354, 355), (369, 364, 366, 370), (365, 367, 372), (367, 368, 371, 372), (368, 369, 370, 371), (378, 373, 375, 379), (374, 376, 381), (376, 377, 380, 381), (377, 378, 379, 380), (387, 382, 384, 388), (383, 385, 390), (385, 386, 389, 390), (386, 387, 388, 389), (396, 391, 393, 397), (392, 394, 399), (394, 395, 398, 399), (395, 396, 397, 398), (405, 400, 402, 406), (401, 403, 408), (403, 404, 407, 408), (404, 405, 406, 407), (414, 409, 411, 415), (410, 412, 417), (412, 413, 416, 417), (413, 414, 415, 416), (423, 418, 420, 424), (419, 421, 426), (421, 422, 425, 426), (422, 423, 424, 425), (432, 427, 429, 433), (428, 430, 435), (430, 431, 434, 435), (431, 432, 433, 434), (441, 436, 438, 442), (437, 439, 444), (439, 440, 443, 444), (440, 441, 442, 443), (450, 445, 447, 451), (446, 448, 453), (448, 449, 452, 453), (449, 450, 451, 452), (459, 454, 456, 460), (455, 457, 462), (457, 458, 461, 462), (458, 459, 460, 461), (468, 463, 465, 469), (464, 466, 471), (466, 467, 470, 471), (467, 468, 469, 470), (477, 472, 474, 478), (473, 475, 480), (475, 476, 479, 480), (476, 477, 478, 479), (486, 481, 483, 487), (482, 484, 489), (484, 485, 488, 489), (485, 486, 487, 488), (495, 490, 492, 496), (491, 493, 498), (493, 494, 497, 498), (494, 495, 496, 497), (504, 499, 501, 505), (500, 502, 507), (502, 503, 506, 507), (503, 504, 505, 506), (513, 508, 510, 514), (509, 511, 516), (511, 512, 515, 516), (512, 513, 514, 515), (522, 517, 519, 523), (518, 520, 525), (520, 521, 524, 525), (521, 522, 523, 524), (531, 526, 528, 532), (527, 529, 534), (529, 530, 533, 534), (530, 531, 532, 533), (540, 535, 537, 541), (536, 538, 543), (538, 539, 542, 543), (539, 540, 541, 542), (549, 544, 546, 550), (545, 547, 552), (547, 548, 551, 552), (548, 549, 550, 551), (558, 553, 555, 559), (554, 556, 561), (556, 557, 560, 561), (557, 558, 559, 560), (566, 565, 564, 563), (567, 566, 563, 562), (569, 567, 562), (565, 570, 568, 564), (576, 571, 573, 577), (572, 574, 579), (574, 575, 578, 579), (575, 576, 577, 578), (585, 580, 582, 586), (581, 583, 588), (583, 584, 587, 588), (584, 585, 586, 587), (594, 589, 591, 595), (590, 592, 597), (592, 593, 596, 597), (593, 594, 595, 596), (602, 601, 600, 599), (603, 602, 599, 598), (605, 603, 598), (601, 606, 604, 600), (612, 607, 609, 613), (608, 610, 615), (610, 611, 614, 615), (611, 612, 613, 614), (621, 616, 618, 622), (617, 619, 624), (619, 620, 623, 624), (620, 621, 622, 623), (630, 625, 627, 631), (626, 628, 633), (628, 629, 632, 633), (629, 630, 631, 632), (639, 634, 636, 640), (635, 637, 642), (637, 638, 641, 642), (638, 639, 640, 641), (648, 643, 645, 649), (644, 646, 651), (646, 647, 650, 651), (647, 648, 649, 650), (656, 655, 652, 777), (658, 656, 777), (654, 659, 657, 653), (665, 660, 662, 666), (661, 663, 668), (663, 664, 667, 668), (664, 665, 666, 667), (674, 669, 671, 675), (670, 672, 677), (672, 673, 676, 677), (673, 674, 675, 676), (683, 678, 680, 684), (679, 681, 686), (681, 682, 685, 686), (682, 683, 684, 685), (692, 687, 689, 693), (688, 690, 695), (690, 691, 694, 695), (691, 692, 693, 694), (701, 696, 698, 702), (697, 699, 704), (699, 700, 703, 704), (700, 701, 702, 703), (710, 705, 707, 711), (706, 708, 713), (708, 709, 712, 713), (709, 710, 711, 712), (719, 714, 716, 720), (715, 717, 722), (717, 718, 721, 722), (718, 719, 720, 721), (728, 723, 725, 729), (724, 726, 731), (726, 727, 730, 731), (727, 728, 729, 730), (737, 732, 734, 738), (733, 735, 740), (735, 736, 739, 740), (736, 737, 738, 739), (746, 741, 743, 747), (742, 744, 749), (744, 745, 748, 749), (745, 746, 747, 748), (755, 750, 752, 756), (751, 753, 758), (753, 754, 757, 758), (754, 755, 756, 757), (764, 759, 761, 765), (760, 762, 767), (762, 763, 766, 767), (763, 764, 765, 766), (773, 768, 770, 774), (769, 771, 776), (771, 772, 775, 776), (772, 773, 774, 775), (655, 654, 653, 652), (162, 160, 161, 163)])
me_circle.polygons.foreach_set('use_smooth', [True] * 535)
_k = set([(0, 1), (0, 2), (1, 3), (2, 3), (8, 9), (8, 10), (9, 11), (10, 11), (52, 53), (52, 54), (53, 55), (54, 55), (60, 61), (60, 62), (61, 63), (62, 63), (104, 105), (104, 106), (105, 107), (106, 107), (112, 113), (112, 114), (113, 115), (114, 115), (156, 157), (156, 158), (157, 159), (158, 159), (164, 165), (164, 166), (165, 167), (166, 167), (208, 209), (208, 210), (209, 211), (210, 211), (216, 217), (216, 218), (217, 219), (218, 219), (260, 261), (260, 262), (261, 263), (262, 263), (268, 269), (268, 270), (269, 271), (270, 271), (312, 313), (312, 314), (313, 315), (314, 315), (320, 321), (320, 322), (321, 323), (322, 323)])
me_circle.attributes.new('sharp_edge', 'BOOLEAN', 'EDGE').data.foreach_set('value', [ (min(e.vertices), max(e.vertices)) in _k for e in me_circle.edges])
_uv = me_circle.uv_layers.new(name='UVMap')
_uv.uv.foreach_set('vector', [0.9822, 0.9635, 0.9722, 0.9877, 0.9625, 0.9895, 0.9548, 0.9633, 0.934, 0.9873, 0.9216, 0.963, 0.9464, 0.963, 0.8774, 0.9635, 0.8673, 0.9877, 0.8576, 0.9895, 0.8499, 0.9633, 0.7816, 0.7162, 0.7889, 0.6977, 0.8043, 0.6951, 0.8087, 0.7166, 0.9132, 0.9633, 0.9055, 0.9895, 0.8958, 0.9877, 0.8858, 0.9635, 0.9514, 0.9397, 0.9165, 0.9397, 0.9165, 0.7398, 0.9514, 0.7398, 0.9165, 0.9397, 0.8816, 0.9397, 0.8816, 0.7398, 0.9165, 0.7398, 0.8816, 0.9397, 0.8466, 0.9397, 0.8466, 0.7398, 0.8816, 0.7398, 0.8466, 0.9397, 0.8117, 0.9397, 0.8117, 0.7398, 0.8466, 0.7398, 0.9864, 0.9397, 0.9514, 0.9397, 0.9514, 0.7398, 0.9864, 0.7398, 0.8167, 0.963, 0.8415, 0.963, 0.8291, 0.9873, 0.7195, 0.8556, 0.7294, 0.855, 0.735, 0.9794, 0.7308, 0.9797, 0.7392, 0.8547, 0.7491, 0.855, 0.7435, 0.9794, 0.7392, 0.9793, 0.7491, 0.855, 0.7589, 0.8556, 0.7477, 0.9797, 0.7435, 0.9794, 0.7294, 0.855, 0.7392, 0.8547, 0.7392, 0.9793, 0.735, 0.9794, 0.934, 0.6984, 0.9449, 0.7174, 0.9231, 0.7174, 0.8401, 0.7174, 0.8182, 0.7174, 0.8291, 0.6984, 0.8495, 0.7166, 0.8539, 0.6951, 0.8694, 0.6977, 0.8767, 0.7162, 0.8864, 0.7162, 0.8937, 0.6977, 0.9092, 0.6951, 0.9136, 0.7166, 0.9544, 0.7166, 0.9588, 0.6951, 0.9742, 0.6977, 0.9815, 0.7162, 0.03783, 0.2571, 0.02502, 0.2572, 0.02386, 0.01402, 0.03783, 0.01399, 0.06344, 0.2572, 0.05063, 0.2572, 0.0518, 0.01402, 0.06576, 0.01412, 0.05063, 0.2572, 0.03783, 0.2571, 0.03783, 0.01399, 0.0518, 0.01402, 0.02502, 0.2572, 0.01222, 0.2572, 0.009891, 0.01412, 0.02386, 0.01402, 0.8084, 0.9633, 0.8006, 0.9895, 0.7909, 0.9877, 0.7809, 0.9635, 0.8084, 0.9633, 0.7809, 0.9635, 0.7767, 0.9397, 0.8117, 0.9397, 0.8415, 0.963, 0.8167, 0.963, 0.8117, 0.9397, 0.8466, 0.9397, 0.8774, 0.9635, 0.8499, 0.9633, 0.8466, 0.9397, 0.8816, 0.9397, 0.9132, 0.9633, 0.8858, 0.9635, 0.8816, 0.9397, 0.9165, 0.9397, 0.9464, 0.963, 0.9216, 0.963, 0.9165, 0.9397, 0.9514, 0.9397, 0.9822, 0.9635, 0.9548, 0.9633, 0.9514, 0.9397, 0.9864, 0.9397, 0.9544, 0.7166, 0.9815, 0.7162, 0.9864, 0.7398, 0.9514, 0.7398, 0.9231, 0.7174, 0.9449, 0.7174, 0.9514, 0.7398, 0.9165, 0.7398, 0.8117, 0.7398, 0.7767, 0.7398, 0.7816, 0.7162, 0.8087, 0.7166, 0.8466, 0.7398, 0.8117, 0.7398, 0.8182, 0.7174, 0.8401, 0.7174, 0.8816, 0.7398, 0.8466, 0.7398, 0.8495, 0.7166, 0.8767, 0.7162, 0.9165, 0.7398, 0.8816, 0.7398, 0.8864, 0.7162, 0.9136, 0.7166, 0.8117, 0.9397, 0.7767, 0.9397, 0.7767, 0.7398, 0.8117, 0.7398, 0.02852, 0.9866, 0.0192, 0.9866, 0.01688, 0.7435, 0.02735, 0.7434, 0.02735, 0.7434, 0.01688, 0.7435, 0.01455, 0.5004, 0.02619, 0.5003, 0.02619, 0.5003, 0.01455, 0.5004, 0.01222, 0.2572, 0.02502, 0.2572, 0.04714, 0.9866, 0.03783, 0.9865, 0.03783, 0.7434, 0.0483, 0.7434, 0.0483, 0.7434, 0.03783, 0.7434, 0.03783, 0.5003, 0.04947, 0.5003, 0.04947, 0.5003, 0.03783, 0.5003, 0.03783, 0.2571, 0.05063, 0.2572, 0.05645, 0.9866, 0.04714, 0.9866, 0.0483, 0.7434, 0.05878, 0.7435, 0.05878, 0.7435, 0.0483, 0.7434, 0.04947, 0.5003, 0.06111, 0.5004, 0.06111, 0.5004, 0.04947, 0.5003, 0.05063, 0.2572, 0.06344, 0.2572, 0.03783, 0.9865, 0.02852, 0.9866, 0.02735, 0.7434, 0.03783, 0.7434, 0.03783, 0.7434, 0.02735, 0.7434, 0.02619, 0.5003, 0.03783, 0.5003, 0.03783, 0.5003, 0.02619, 0.5003, 0.02502, 0.2572, 0.03783, 0.2571, 0.9822, 0.9635, 0.9722, 0.9877, 0.9625, 0.9895, 0.9548, 0.9633, 0.934, 0.9873, 0.9216, 0.963, 0.9464, 0.963, 0.8774, 0.9635, 0.8673, 0.9877, 0.8576, 0.9895, 0.8499, 0.9633, 0.7816, 0.7162, 0.7889, 0.6977, 0.8043, 0.6951, 0.8087, 0.7166, 0.9132, 0.9633, 0.9055, 0.9895, 0.8958, 0.9877, 0.8858, 0.9635, 0.9514, 0.9397, 0.9165, 0.9397, 0.9165, 0.7398, 0.9514, 0.7398, 0.9165, 0.9397, 0.8816, 0.9397, 0.8816, 0.7398, 0.9165, 0.7398, 0.8816, 0.9397, 0.8466, 0.9397, 0.8466, 0.7398, 0.8816, 0.7398, 0.8466, 0.9397, 0.8117, 0.9397, 0.8117, 0.7398, 0.8466, 0.7398, 0.9864, 0.9397, 0.9514, 0.9397, 0.9514, 0.7398, 0.9864, 0.7398, 0.8167, 0.963, 0.8415, 0.963, 0.8291, 0.9873, 0.7195, 0.8556, 0.7294, 0.855, 0.735, 0.9794, 0.7308, 0.9797, 0.7392, 0.8547, 0.7491, 0.855, 0.7435, 0.9794, 0.7392, 0.9793, 0.7491, 0.855, 0.7589, 0.8556, 0.7477, 0.9797, 0.7435, 0.9794, 0.7294, 0.855, 0.7392, 0.8547, 0.7392, 0.9793, 0.735, 0.9794, 0.934, 0.6984, 0.9449, 0.7174, 0.9231, 0.7174, 0.8401, 0.7174, 0.8182, 0.7174, 0.8291, 0.6984, 0.8495, 0.7166, 0.8539, 0.6951, 0.8694, 0.6977, 0.8767, 0.7162, 0.8864, 0.7162, 0.8937, 0.6977, 0.9092, 0.6951, 0.9136, 0.7166, 0.9544, 0.7166, 0.9588, 0.6951, 0.9742, 0.6977, 0.9815, 0.7162, 0.03783, 0.2571, 0.02502, 0.2572, 0.02386, 0.01402, 0.03783, 0.01399, 0.06344, 0.2572, 0.05063, 0.2572, 0.0518, 0.01402, 0.06576, 0.01412, 0.05063, 0.2572, 0.03783, 0.2571, 0.03783, 0.01399, 0.0518, 0.01402, 0.02502, 0.2572, 0.01222, 0.2572, 0.009891, 0.01412, 0.02386, 0.01402, 0.8084, 0.9633, 0.8006, 0.9895, 0.7909, 0.9877, 0.7809, 0.9635, 0.8084, 0.9633, 0.7809, 0.9635, 0.7767, 0.9397, 0.8117, 0.9397, 0.8415, 0.963, 0.8167, 0.963, 0.8117, 0.9397, 0.8466, 0.9397, 0.8774, 0.9635, 0.8499, 0.9633, 0.8466, 0.9397, 0.8816, 0.9397, 0.9132, 0.9633, 0.8858, 0.9635, 0.8816, 0.9397, 0.9165, 0.9397, 0.9464, 0.963, 0.9216, 0.963, 0.9165, 0.9397, 0.9514, 0.9397, 0.9822, 0.9635, 0.9548, 0.9633, 0.9514, 0.9397, 0.9864, 0.9397, 0.9544, 0.7166, 0.9815, 0.7162, 0.9864, 0.7398, 0.9514, 0.7398, 0.9231, 0.7174, 0.9449, 0.7174, 0.9514, 0.7398, 0.9165, 0.7398, 0.8117, 0.7398, 0.7767, 0.7398, 0.7816, 0.7162, 0.8087, 0.7166, 0.8466, 0.7398, 0.8117, 0.7398, 0.8182, 0.7174, 0.8401, 0.7174, 0.8816, 0.7398, 0.8466, 0.7398, 0.8495, 0.7166, 0.8767, 0.7162, 0.9165, 0.7398, 0.8816, 0.7398, 0.8864, 0.7162, 0.9136, 0.7166, 0.8117, 0.9397, 0.7767, 0.9397, 0.7767, 0.7398, 0.8117, 0.7398, 0.02852, 0.9866, 0.0192, 0.9866, 0.01688, 0.7435, 0.02735, 0.7434, 0.02735, 0.7434, 0.01688, 0.7435, 0.01455, 0.5004, 0.02619, 0.5003, 0.02619, 0.5003, 0.01455, 0.5004, 0.01222, 0.2572, 0.02502, 0.2572, 0.04714, 0.9866, 0.03783, 0.9865, 0.03783, 0.7434, 0.0483, 0.7434, 0.0483, 0.7434, 0.03783, 0.7434, 0.03783, 0.5003, 0.04947, 0.5003, 0.04947, 0.5003, 0.03783, 0.5003, 0.03783, 0.2571, 0.05063, 0.2572, 0.05645, 0.9866, 0.04714, 0.9866, 0.0483, 0.7434, 0.05878, 0.7435, 0.05878, 0.7435, 0.0483, 0.7434, 0.04947, 0.5003, 0.06111, 0.5004, 0.06111, 0.5004, 0.04947, 0.5003, 0.05063, 0.2572, 0.06344, 0.2572, 0.03783, 0.9865, 0.02852, 0.9866, 0.02735, 0.7434, 0.03783, 0.7434, 0.03783, 0.7434, 0.02735, 0.7434, 0.02619, 0.5003, 0.03783, 0.5003, 0.03783, 0.5003, 0.02619, 0.5003, 0.02502, 0.2572, 0.03783, 0.2571, 0.9822, 0.9635, 0.9722, 0.9877, 0.9625, 0.9895, 0.9548, 0.9633, 0.934, 0.9873, 0.9216, 0.963, 0.9464, 0.963, 0.8774, 0.9635, 0.8673, 0.9877, 0.8576, 0.9895, 0.8499, 0.9633, 0.7816, 0.7162, 0.7889, 0.6977, 0.8043, 0.6951, 0.8087, 0.7166, 0.9132, 0.9633, 0.9055, 0.9895, 0.8958, 0.9877, 0.8858, 0.9635, 0.9514, 0.9397, 0.9165, 0.9397, 0.9165, 0.7398, 0.9514, 0.7398, 0.9165, 0.9397, 0.8816, 0.9397, 0.8816, 0.7398, 0.9165, 0.7398, 0.8816, 0.9397, 0.8466, 0.9397, 0.8466, 0.7398, 0.8816, 0.7398, 0.8466, 0.9397, 0.8117, 0.9397, 0.8117, 0.7398, 0.8466, 0.7398, 0.9864, 0.9397, 0.9514, 0.9397, 0.9514, 0.7398, 0.9864, 0.7398, 0.8167, 0.963, 0.8415, 0.963, 0.8291, 0.9873, 0.7195, 0.8556, 0.7294, 0.855, 0.735, 0.9794, 0.7308, 0.9797, 0.7392, 0.8547, 0.7491, 0.855, 0.7435, 0.9794, 0.7392, 0.9793, 0.7491, 0.855, 0.7589, 0.8556, 0.7477, 0.9797, 0.7435, 0.9794, 0.7294, 0.855, 0.7392, 0.8547, 0.7392, 0.9793, 0.735, 0.9794, 0.934, 0.6984, 0.9449, 0.7174, 0.9231, 0.7174, 0.8401, 0.7174, 0.8182, 0.7174, 0.8291, 0.6984, 0.8495, 0.7166, 0.8539, 0.6951, 0.8694, 0.6977, 0.8767, 0.7162, 0.8864, 0.7162, 0.8937, 0.6977, 0.9092, 0.6951, 0.9136, 0.7166, 0.9544, 0.7166, 0.9588, 0.6951, 0.9742, 0.6977, 0.9815, 0.7162, 0.03783, 0.2571, 0.02502, 0.2572, 0.02386, 0.01402, 0.03783, 0.01399, 0.06344, 0.2572, 0.05063, 0.2572, 0.0518, 0.01402, 0.06576, 0.01412, 0.05063, 0.2572, 0.03783, 0.2571, 0.03783, 0.01399, 0.0518, 0.01402, 0.02502, 0.2572, 0.01222, 0.2572, 0.009891, 0.01412, 0.02386, 0.01402, 0.8084, 0.9633, 0.8006, 0.9895, 0.7909, 0.9877, 0.7809, 0.9635, 0.8084, 0.9633, 0.7809, 0.9635, 0.7767, 0.9397, 0.8117, 0.9397, 0.8415, 0.963, 0.8167, 0.963, 0.8117, 0.9397, 0.8466, 0.9397, 0.8774, 0.9635, 0.8499, 0.9633, 0.8466, 0.9397, 0.8816, 0.9397, 0.9132, 0.9633, 0.8858, 0.9635, 0.8816, 0.9397, 0.9165, 0.9397, 0.9464, 0.963, 0.9216, 0.963, 0.9165, 0.9397, 0.9514, 0.9397, 0.9822, 0.9635, 0.9548, 0.9633, 0.9514, 0.9397, 0.9864, 0.9397, 0.9544, 0.7166, 0.9815, 0.7162, 0.9864, 0.7398, 0.9514, 0.7398, 0.9231, 0.7174, 0.9449, 0.7174, 0.9514, 0.7398, 0.9165, 0.7398, 0.8117, 0.7398, 0.7767, 0.7398, 0.7816, 0.7162, 0.8087, 0.7166, 0.8466, 0.7398, 0.8117, 0.7398, 0.8182, 0.7174, 0.8401, 0.7174, 0.8816, 0.7398, 0.8466, 0.7398, 0.8495, 0.7166, 0.8767, 0.7162, 0.9165, 0.7398, 0.8816, 0.7398, 0.8864, 0.7162, 0.9136, 0.7166, 0.8117, 0.9397, 0.7767, 0.9397, 0.7767, 0.7398, 0.8117, 0.7398, 0.02852, 0.9866, 0.0192, 0.9866, 0.01688, 0.7435, 0.02735, 0.7434, 0.02735, 0.7434, 0.01688, 0.7435, 0.01455, 0.5004, 0.02619, 0.5003, 0.02619, 0.5003, 0.01455, 0.5004, 0.01222, 0.2572, 0.02502, 0.2572, 0.04714, 0.9866, 0.03783, 0.9865, 0.03783, 0.7434, 0.0483, 0.7434, 0.0483, 0.7434, 0.03783, 0.7434, 0.03783, 0.5003, 0.04947, 0.5003, 0.04947, 0.5003, 0.03783, 0.5003, 0.03783, 0.2571, 0.05063, 0.2572, 0.05645, 0.9866, 0.04714, 0.9866, 0.0483, 0.7434, 0.05878, 0.7435, 0.05878, 0.7435, 0.0483, 0.7434, 0.04947, 0.5003, 0.06111, 0.5004, 0.06111, 0.5004, 0.04947, 0.5003, 0.05063, 0.2572, 0.06344, 0.2572, 0.03783, 0.9865, 0.02852, 0.9866, 0.02735, 0.7434, 0.03783, 0.7434, 0.03783, 0.7434, 0.02735, 0.7434, 0.02619, 0.5003, 0.03783, 0.5003, 0.03783, 0.5003, 0.02619, 0.5003, 0.02502, 0.2572, 0.03783, 0.2571, 0.9822, 0.9635, 0.9722, 0.9877, 0.9625, 0.9895, 0.9548, 0.9633, 0.934, 0.9873, 0.9216, 0.963, 0.9464, 0.963, 0.8774, 0.9635, 0.8673, 0.9877, 0.8576, 0.9895, 0.8499, 0.9633, 0.7816, 0.7162, 0.7889, 0.6977, 0.8043, 0.6951, 0.8087, 0.7166, 0.9132, 0.9633, 0.9055, 0.9895, 0.8958, 0.9877, 0.8858, 0.9635, 0.9514, 0.9397, 0.9165, 0.9397, 0.9165, 0.7398, 0.9514, 0.7398, 0.9165, 0.9397, 0.8816, 0.9397, 0.8816, 0.7398, 0.9165, 0.7398, 0.8816, 0.9397, 0.8466, 0.9397, 0.8466, 0.7398, 0.8816, 0.7398, 0.8466, 0.9397, 0.8117, 0.9397, 0.8117, 0.7398, 0.8466, 0.7398, 0.9864, 0.9397, 0.9514, 0.9397, 0.9514, 0.7398, 0.9864, 0.7398, 0.8167, 0.963, 0.8415, 0.963, 0.8291, 0.9873, 0.7195, 0.8556, 0.7294, 0.855, 0.735, 0.9794, 0.7308, 0.9797, 0.7392, 0.8547, 0.7491, 0.855, 0.7435, 0.9794, 0.7392, 0.9793, 0.7491, 0.855, 0.7589, 0.8556, 0.7477, 0.9797, 0.7435, 0.9794, 0.7294, 0.855, 0.7392, 0.8547, 0.7392, 0.9793, 0.735, 0.9794, 0.934, 0.6984, 0.9449, 0.7174, 0.9231, 0.7174, 0.8401, 0.7174, 0.8182, 0.7174, 0.8291, 0.6984, 0.8495, 0.7166, 0.8539, 0.6951, 0.8694, 0.6977, 0.8767, 0.7162, 0.8864, 0.7162, 0.8937, 0.6977, 0.9092, 0.6951, 0.9136, 0.7166, 0.9544, 0.7166, 0.9588, 0.6951, 0.9742, 0.6977, 0.9815, 0.7162, 0.03783, 0.2571, 0.02502, 0.2572, 0.02386, 0.01402, 0.03783, 0.01399, 0.06344, 0.2572, 0.05063, 0.2572, 0.0518, 0.01402, 0.06576, 0.01412, 0.05063, 0.2572, 0.03783, 0.2571, 0.03783, 0.01399, 0.0518, 0.01402, 0.02502, 0.2572, 0.01222, 0.2572, 0.009891, 0.01412, 0.02386, 0.01402, 0.8084, 0.9633, 0.8006, 0.9895, 0.7909, 0.9877, 0.7809, 0.9635, 0.8084, 0.9633, 0.7809, 0.9635, 0.7767, 0.9397, 0.8117, 0.9397, 0.8415, 0.963, 0.8167, 0.963, 0.8117, 0.9397, 0.8466, 0.9397, 0.8774, 0.9635, 0.8499, 0.9633, 0.8466, 0.9397, 0.8816, 0.9397, 0.9132, 0.9633, 0.8858, 0.9635, 0.8816, 0.9397, 0.9165, 0.9397, 0.9464, 0.963, 0.9216, 0.963, 0.9165, 0.9397, 0.9514, 0.9397, 0.9822, 0.9635, 0.9548, 0.9633, 0.9514, 0.9397, 0.9864, 0.9397, 0.9544, 0.7166, 0.9815, 0.7162, 0.9864, 0.7398, 0.9514, 0.7398, 0.9231, 0.7174, 0.9449, 0.7174, 0.9514, 0.7398, 0.9165, 0.7398, 0.8117, 0.7398, 0.7767, 0.7398, 0.7816, 0.7162, 0.8087, 0.7166, 0.8466, 0.7398, 0.8117, 0.7398, 0.8182, 0.7174, 0.8401, 0.7174, 0.8816, 0.7398, 0.8466, 0.7398, 0.8495, 0.7166, 0.8767, 0.7162, 0.9165, 0.7398, 0.8816, 0.7398, 0.8864, 0.7162, 0.9136, 0.7166, 0.8117, 0.9397, 0.7767, 0.9397, 0.7767, 0.7398, 0.8117, 0.7398, 0.02852, 0.9866, 0.0192, 0.9866, 0.01688, 0.7435, 0.02735, 0.7434, 0.02735, 0.7434, 0.01688, 0.7435, 0.01455, 0.5004, 0.02619, 0.5003, 0.02619, 0.5003, 0.01455, 0.5004, 0.01222, 0.2572, 0.02502, 0.2572, 0.04714, 0.9866, 0.03783, 0.9865, 0.03783, 0.7434, 0.0483, 0.7434, 0.0483, 0.7434, 0.03783, 0.7434, 0.03783, 0.5003, 0.04947, 0.5003, 0.04947, 0.5003, 0.03783, 0.5003, 0.03783, 0.2571, 0.05063, 0.2572, 0.05645, 0.9866, 0.04714, 0.9866, 0.0483, 0.7434, 0.05878, 0.7435, 0.05878, 0.7435, 0.0483, 0.7434, 0.04947, 0.5003, 0.06111, 0.5004, 0.06111, 0.5004, 0.04947, 0.5003, 0.05063, 0.2572, 0.06344, 0.2572, 0.03783, 0.9865, 0.02852, 0.9866, 0.02735, 0.7434, 0.03783, 0.7434, 0.03783, 0.7434, 0.02735, 0.7434, 0.02619, 0.5003, 0.03783, 0.5003, 0.03783, 0.5003, 0.02619, 0.5003, 0.02502, 0.2572, 0.03783, 0.2571, 0.9822, 0.9635, 0.9722, 0.9877, 0.9625, 0.9895, 0.9548, 0.9633, 0.934, 0.9873, 0.9216, 0.963, 0.9464, 0.963, 0.8774, 0.9635, 0.8673, 0.9877, 0.8576, 0.9895, 0.8499, 0.9633, 0.7816, 0.7162, 0.7889, 0.6977, 0.8043, 0.6951, 0.8087, 0.7166, 0.9132, 0.9633, 0.9055, 0.9895, 0.8958, 0.9877, 0.8858, 0.9635, 0.9514, 0.9397, 0.9165, 0.9397, 0.9165, 0.7398, 0.9514, 0.7398, 0.9165, 0.9397, 0.8816, 0.9397, 0.8816, 0.7398, 0.9165, 0.7398, 0.8816, 0.9397, 0.8466, 0.9397, 0.8466, 0.7398, 0.8816, 0.7398, 0.8466, 0.9397, 0.8117, 0.9397, 0.8117, 0.7398, 0.8466, 0.7398, 0.9864, 0.9397, 0.9514, 0.9397, 0.9514, 0.7398, 0.9864, 0.7398, 0.8167, 0.963, 0.8415, 0.963, 0.8291, 0.9873, 0.7195, 0.8556, 0.7294, 0.855, 0.735, 0.9794, 0.7308, 0.9797, 0.7392, 0.8547, 0.7491, 0.855, 0.7435, 0.9794, 0.7392, 0.9793, 0.7491, 0.855, 0.7589, 0.8556, 0.7477, 0.9797, 0.7435, 0.9794, 0.7294, 0.855, 0.7392, 0.8547, 0.7392, 0.9793, 0.735, 0.9794, 0.934, 0.6984, 0.9449, 0.7174, 0.9231, 0.7174, 0.8401, 0.7174, 0.8182, 0.7174, 0.8291, 0.6984, 0.8495, 0.7166, 0.8539, 0.6951, 0.8694, 0.6977, 0.8767, 0.7162, 0.8864, 0.7162, 0.8937, 0.6977, 0.9092, 0.6951, 0.9136, 0.7166, 0.9544, 0.7166, 0.9588, 0.6951, 0.9742, 0.6977, 0.9815, 0.7162, 0.03783, 0.2571, 0.02502, 0.2572, 0.02386, 0.01402, 0.03783, 0.01399, 0.06344, 0.2572, 0.05063, 0.2572, 0.0518, 0.01402, 0.06576, 0.01412, 0.05063, 0.2572, 0.03783, 0.2571, 0.03783, 0.01399, 0.0518, 0.01402, 0.02502, 0.2572, 0.01222, 0.2572, 0.009891, 0.01412, 0.02386, 0.01402, 0.8084, 0.9633, 0.8006, 0.9895, 0.7909, 0.9877, 0.7809, 0.9635, 0.8084, 0.9633, 0.7809, 0.9635, 0.7767, 0.9397, 0.8117, 0.9397, 0.8415, 0.963, 0.8167, 0.963, 0.8117, 0.9397, 0.8466, 0.9397, 0.8774, 0.9635, 0.8499, 0.9633, 0.8466, 0.9397, 0.8816, 0.9397, 0.9132, 0.9633, 0.8858, 0.9635, 0.8816, 0.9397, 0.9165, 0.9397, 0.9464, 0.963, 0.9216, 0.963, 0.9165, 0.9397, 0.9514, 0.9397, 0.9822, 0.9635, 0.9548, 0.9633, 0.9514, 0.9397, 0.9864, 0.9397, 0.9544, 0.7166, 0.9815, 0.7162, 0.9864, 0.7398, 0.9514, 0.7398, 0.9231, 0.7174, 0.9449, 0.7174, 0.9514, 0.7398, 0.9165, 0.7398, 0.8117, 0.7398, 0.7767, 0.7398, 0.7816, 0.7162, 0.8087, 0.7166, 0.8466, 0.7398, 0.8117, 0.7398, 0.8182, 0.7174, 0.8401, 0.7174, 0.8816, 0.7398, 0.8466, 0.7398, 0.8495, 0.7166, 0.8767, 0.7162, 0.9165, 0.7398, 0.8816, 0.7398, 0.8864, 0.7162, 0.9136, 0.7166, 0.8117, 0.9397, 0.7767, 0.9397, 0.7767, 0.7398, 0.8117, 0.7398, 0.02852, 0.9866, 0.0192, 0.9866, 0.01688, 0.7435, 0.02735, 0.7434, 0.02735, 0.7434, 0.01688, 0.7435, 0.01455, 0.5004, 0.02619, 0.5003, 0.02619, 0.5003, 0.01455, 0.5004, 0.01222, 0.2572, 0.02502, 0.2572, 0.04714, 0.9866, 0.03783, 0.9865, 0.03783, 0.7434, 0.0483, 0.7434, 0.0483, 0.7434, 0.03783, 0.7434, 0.03783, 0.5003, 0.04947, 0.5003, 0.04947, 0.5003, 0.03783, 0.5003, 0.03783, 0.2571, 0.05063, 0.2572, 0.05645, 0.9866, 0.04714, 0.9866, 0.0483, 0.7434, 0.05878, 0.7435, 0.05878, 0.7435, 0.0483, 0.7434, 0.04947, 0.5003, 0.06111, 0.5004, 0.06111, 0.5004, 0.04947, 0.5003, 0.05063, 0.2572, 0.06344, 0.2572, 0.03783, 0.9865, 0.02852, 0.9866, 0.02735, 0.7434, 0.03783, 0.7434, 0.03783, 0.7434, 0.02735, 0.7434, 0.02619, 0.5003, 0.03783, 0.5003, 0.03783, 0.5003, 0.02619, 0.5003, 0.02502, 0.2572, 0.03783, 0.2571, 0.9822, 0.9635, 0.9722, 0.9877, 0.9625, 0.9895, 0.9548, 0.9633, 0.934, 0.9873, 0.9216, 0.963, 0.9464, 0.963, 0.8774, 0.9635, 0.8673, 0.9877, 0.8576, 0.9895, 0.8499, 0.9633, 0.7816, 0.7162, 0.7889, 0.6977, 0.8043, 0.6951, 0.8087, 0.7166, 0.9132, 0.9633, 0.9055, 0.9895, 0.8958, 0.9877, 0.8858, 0.9635, 0.9514, 0.9397, 0.9165, 0.9397, 0.9165, 0.7398, 0.9514, 0.7398, 0.9165, 0.9397, 0.8816, 0.9397, 0.8816, 0.7398, 0.9165, 0.7398, 0.8816, 0.9397, 0.8466, 0.9397, 0.8466, 0.7398, 0.8816, 0.7398, 0.8466, 0.9397, 0.8117, 0.9397, 0.8117, 0.7398, 0.8466, 0.7398, 0.9864, 0.9397, 0.9514, 0.9397, 0.9514, 0.7398, 0.9864, 0.7398, 0.8167, 0.963, 0.8415, 0.963, 0.8291, 0.9873, 0.7195, 0.8556, 0.7294, 0.855, 0.735, 0.9794, 0.7308, 0.9797, 0.7392, 0.8547, 0.7491, 0.855, 0.7435, 0.9794, 0.7392, 0.9793, 0.7491, 0.855, 0.7589, 0.8556, 0.7477, 0.9797, 0.7435, 0.9794, 0.7294, 0.855, 0.7392, 0.8547, 0.7392, 0.9793, 0.735, 0.9794, 0.934, 0.6984, 0.9449, 0.7174, 0.9231, 0.7174, 0.8401, 0.7174, 0.8182, 0.7174, 0.8291, 0.6984, 0.8495, 0.7166, 0.8539, 0.6951, 0.8694, 0.6977, 0.8767, 0.7162, 0.8864, 0.7162, 0.8937, 0.6977, 0.9092, 0.6951, 0.9136, 0.7166, 0.9544, 0.7166, 0.9588, 0.6951, 0.9742, 0.6977, 0.9815, 0.7162, 0.03783, 0.2571, 0.02502, 0.2572, 0.02386, 0.01402, 0.03783, 0.01399, 0.06344, 0.2572, 0.05063, 0.2572, 0.0518, 0.01402, 0.06576, 0.01412, 0.05063, 0.2572, 0.03783, 0.2571, 0.03783, 0.01399, 0.0518, 0.01402, 0.02502, 0.2572, 0.01222, 0.2572, 0.009891, 0.01412, 0.02386, 0.01402, 0.8084, 0.9633, 0.8006, 0.9895, 0.7909, 0.9877, 0.7809, 0.9635, 0.8084, 0.9633, 0.7809, 0.9635, 0.7767, 0.9397, 0.8117, 0.9397, 0.8415, 0.963, 0.8167, 0.963, 0.8117, 0.9397, 0.8466, 0.9397, 0.8774, 0.9635, 0.8499, 0.9633, 0.8466, 0.9397, 0.8816, 0.9397, 0.9132, 0.9633, 0.8858, 0.9635, 0.8816, 0.9397, 0.9165, 0.9397, 0.9464, 0.963, 0.9216, 0.963, 0.9165, 0.9397, 0.9514, 0.9397, 0.9822, 0.9635, 0.9548, 0.9633, 0.9514, 0.9397, 0.9864, 0.9397, 0.9544, 0.7166, 0.9815, 0.7162, 0.9864, 0.7398, 0.9514, 0.7398, 0.9231, 0.7174, 0.9449, 0.7174, 0.9514, 0.7398, 0.9165, 0.7398, 0.8117, 0.7398, 0.7767, 0.7398, 0.7816, 0.7162, 0.8087, 0.7166, 0.8466, 0.7398, 0.8117, 0.7398, 0.8182, 0.7174, 0.8401, 0.7174, 0.8816, 0.7398, 0.8466, 0.7398, 0.8495, 0.7166, 0.8767, 0.7162, 0.9165, 0.7398, 0.8816, 0.7398, 0.8864, 0.7162, 0.9136, 0.7166, 0.8117, 0.9397, 0.7767, 0.9397, 0.7767, 0.7398, 0.8117, 0.7398, 0.02852, 0.9866, 0.0192, 0.9866, 0.01688, 0.7435, 0.02735, 0.7434, 0.02735, 0.7434, 0.01688, 0.7435, 0.01455, 0.5004, 0.02619, 0.5003, 0.02619, 0.5003, 0.01455, 0.5004, 0.01222, 0.2572, 0.02502, 0.2572, 0.04714, 0.9866, 0.03783, 0.9865, 0.03783, 0.7434, 0.0483, 0.7434, 0.0483, 0.7434, 0.03783, 0.7434, 0.03783, 0.5003, 0.04947, 0.5003, 0.04947, 0.5003, 0.03783, 0.5003, 0.03783, 0.2571, 0.05063, 0.2572, 0.05645, 0.9866, 0.04714, 0.9866, 0.0483, 0.7434, 0.05878, 0.7435, 0.05878, 0.7435, 0.0483, 0.7434, 0.04947, 0.5003, 0.06111, 0.5004, 0.06111, 0.5004, 0.04947, 0.5003, 0.05063, 0.2572, 0.06344, 0.2572, 0.03783, 0.9865, 0.02852, 0.9866, 0.02735, 0.7434, 0.03783, 0.7434, 0.03783, 0.7434, 0.02735, 0.7434, 0.02619, 0.5003, 0.03783, 0.5003, 0.03783, 0.5003, 0.02619, 0.5003, 0.02502, 0.2572, 0.03783, 0.2571, 0.9822, 0.9635, 0.9722, 0.9877, 0.9625, 0.9895, 0.9548, 0.9633, 0.934, 0.9873, 0.9216, 0.963, 0.9464, 0.963, 0.8774, 0.9635, 0.8673, 0.9877, 0.8576, 0.9895, 0.8499, 0.9633, 0.7816, 0.7162, 0.7889, 0.6977, 0.8043, 0.6951, 0.8087, 0.7166, 0.9132, 0.9633, 0.9055, 0.9895, 0.8958, 0.9877, 0.8858, 0.9635, 0.9514, 0.9397, 0.9165, 0.9397, 0.9165, 0.7398, 0.9514, 0.7398, 0.9165, 0.9397, 0.8816, 0.9397, 0.8816, 0.7398, 0.9165, 0.7398, 0.8816, 0.9397, 0.8466, 0.9397, 0.8466, 0.7398, 0.8816, 0.7398, 0.8466, 0.9397, 0.8117, 0.9397, 0.8117, 0.7398, 0.8466, 0.7398, 0.9864, 0.9397, 0.9514, 0.9397, 0.9514, 0.7398, 0.9864, 0.7398, 0.8167, 0.963, 0.8415, 0.963, 0.8291, 0.9873, 0.7195, 0.8556, 0.7294, 0.855, 0.735, 0.9794, 0.7308, 0.9797, 0.7392, 0.8547, 0.7491, 0.855, 0.7435, 0.9794, 0.7392, 0.9793, 0.7491, 0.855, 0.7589, 0.8556, 0.7477, 0.9797, 0.7435, 0.9794, 0.7294, 0.855, 0.7392, 0.8547, 0.7392, 0.9793, 0.735, 0.9794, 0.934, 0.6984, 0.9449, 0.7174, 0.9231, 0.7174, 0.8401, 0.7174, 0.8182, 0.7174, 0.8291, 0.6984, 0.8495, 0.7166, 0.8539, 0.6951, 0.8694, 0.6977, 0.8767, 0.7162, 0.8864, 0.7162, 0.8937, 0.6977, 0.9092, 0.6951, 0.9136, 0.7166, 0.9544, 0.7166, 0.9588, 0.6951, 0.9742, 0.6977, 0.9815, 0.7162, 0.03783, 0.2571, 0.02502, 0.2572, 0.02386, 0.01402, 0.03783, 0.01399, 0.06344, 0.2572, 0.05063, 0.2572, 0.0518, 0.01402, 0.06576, 0.01412, 0.05063, 0.2572, 0.03783, 0.2571, 0.03783, 0.01399, 0.0518, 0.01402, 0.02502, 0.2572, 0.01222, 0.2572, 0.009891, 0.01412, 0.02386, 0.01402, 0.8084, 0.9633, 0.8006, 0.9895, 0.7909, 0.9877, 0.7809, 0.9635, 0.8084, 0.9633, 0.7809, 0.9635, 0.7767, 0.9397, 0.8117, 0.9397, 0.8415, 0.963, 0.8167, 0.963, 0.8117, 0.9397, 0.8466, 0.9397, 0.8774, 0.9635, 0.8499, 0.9633, 0.8466, 0.9397, 0.8816, 0.9397, 0.9132, 0.9633, 0.8858, 0.9635, 0.8816, 0.9397, 0.9165, 0.9397, 0.9464, 0.963, 0.9216, 0.963, 0.9165, 0.9397, 0.9514, 0.9397, 0.9822, 0.9635, 0.9548, 0.9633, 0.9514, 0.9397, 0.9864, 0.9397, 0.9544, 0.7166, 0.9815, 0.7162, 0.9864, 0.7398, 0.9514, 0.7398, 0.9231, 0.7174, 0.9449, 0.7174, 0.9514, 0.7398, 0.9165, 0.7398, 0.8117, 0.7398, 0.7767, 0.7398, 0.7816, 0.7162, 0.8087, 0.7166, 0.8466, 0.7398, 0.8117, 0.7398, 0.8182, 0.7174, 0.8401, 0.7174, 0.8816, 0.7398, 0.8466, 0.7398, 0.8495, 0.7166, 0.8767, 0.7162, 0.9165, 0.7398, 0.8816, 0.7398, 0.8864, 0.7162, 0.9136, 0.7166, 0.8117, 0.9397, 0.7767, 0.9397, 0.7767, 0.7398, 0.8117, 0.7398, 0.02852, 0.9866, 0.0192, 0.9866, 0.01688, 0.7435, 0.02735, 0.7434, 0.02735, 0.7434, 0.01688, 0.7435, 0.01455, 0.5004, 0.02619, 0.5003, 0.02619, 0.5003, 0.01455, 0.5004, 0.01222, 0.2572, 0.02502, 0.2572, 0.04714, 0.9866, 0.03783, 0.9865, 0.03783, 0.7434, 0.0483, 0.7434, 0.0483, 0.7434, 0.03783, 0.7434, 0.03783, 0.5003, 0.04947, 0.5003, 0.04947, 0.5003, 0.03783, 0.5003, 0.03783, 0.2571, 0.05063, 0.2572, 0.05645, 0.9866, 0.04714, 0.9866, 0.0483, 0.7434, 0.05878, 0.7435, 0.05878, 0.7435, 0.0483, 0.7434, 0.04947, 0.5003, 0.06111, 0.5004, 0.06111, 0.5004, 0.04947, 0.5003, 0.05063, 0.2572, 0.06344, 0.2572, 0.03783, 0.9865, 0.02852, 0.9866, 0.02735, 0.7434, 0.03783, 0.7434, 0.03783, 0.7434, 0.02735, 0.7434, 0.02619, 0.5003, 0.03783, 0.5003, 0.03783, 0.5003, 0.02619, 0.5003, 0.02502, 0.2572, 0.03783, 0.2571, 0.08278, 0.2571, 0.07996, 0.01412, 0.1113, 0.01412, 0.1085, 0.2571, 0.09564, 0.9859, 0.08841, 0.7429, 0.1029, 0.7429, 0.08841, 0.7429, 0.0856, 0.5, 0.1057, 0.5, 0.1029, 0.7429, 0.0856, 0.5, 0.08278, 0.2571, 0.1085, 0.2571, 0.1057, 0.5, 0.1344, 0.2571, 0.1316, 0.01412, 0.163, 0.01412, 0.1601, 0.2571, 0.1473, 0.9859, 0.1401, 0.7429, 0.1545, 0.7429, 0.1401, 0.7429, 0.1372, 0.5, 0.1573, 0.5, 0.1545, 0.7429, 0.1372, 0.5, 0.1344, 0.2571, 0.1601, 0.2571, 0.1573, 0.5, 0.1861, 0.2571, 0.1833, 0.01412, 0.2146, 0.01412, 0.2118, 0.2571, 0.1989, 0.9859, 0.1917, 0.7429, 0.2062, 0.7429, 0.1917, 0.7429, 0.1889, 0.5, 0.209, 0.5, 0.2062, 0.7429, 0.1889, 0.5, 0.1861, 0.2571, 0.2118, 0.2571, 0.209, 0.5, 0.2409, 0.2571, 0.2381, 0.01412, 0.2694, 0.01412, 0.2666, 0.2571, 0.2537, 0.9859, 0.2465, 0.7429, 0.261, 0.7429, 0.2465, 0.7429, 0.2437, 0.5, 0.2638, 0.5, 0.261, 0.7429, 0.2437, 0.5, 0.2409, 0.2571, 0.2666, 0.2571, 0.2638, 0.5, 0.08278, 0.2571, 0.07996, 0.01412, 0.1113, 0.01412, 0.1085, 0.2571, 0.09564, 0.9859, 0.08841, 0.7429, 0.1029, 0.7429, 0.08841, 0.7429, 0.0856, 0.5, 0.1057, 0.5, 0.1029, 0.7429, 0.0856, 0.5, 0.08278, 0.2571, 0.1085, 0.2571, 0.1057, 0.5, 0.1344, 0.2571, 0.1316, 0.01412, 0.163, 0.01412, 0.1601, 0.2571, 0.1473, 0.9859, 0.1401, 0.7429, 0.1545, 0.7429, 0.1401, 0.7429, 0.1372, 0.5, 0.1573, 0.5, 0.1545, 0.7429, 0.1372, 0.5, 0.1344, 0.2571, 0.1601, 0.2571, 0.1573, 0.5, 0.2409, 0.2571, 0.2381, 0.01412, 0.2694, 0.01412, 0.2666, 0.2571, 0.2537, 0.9859, 0.2465, 0.7429, 0.261, 0.7429, 0.2465, 0.7429, 0.2437, 0.5, 0.2638, 0.5, 0.261, 0.7429, 0.2437, 0.5, 0.2409, 0.2571, 0.2666, 0.2571, 0.2638, 0.5, 0.1861, 0.2571, 0.1833, 0.01412, 0.2146, 0.01412, 0.2118, 0.2571, 0.1989, 0.9859, 0.1917, 0.7429, 0.2062, 0.7429, 0.1917, 0.7429, 0.1889, 0.5, 0.209, 0.5, 0.2062, 0.7429, 0.1889, 0.5, 0.1861, 0.2571, 0.2118, 0.2571, 0.209, 0.5, 0.2409, 0.2571, 0.2381, 0.01412, 0.2694, 0.01412, 0.2666, 0.2571, 0.2537, 0.9859, 0.2465, 0.7429, 0.261, 0.7429, 0.2465, 0.7429, 0.2437, 0.5, 0.2638, 0.5, 0.261, 0.7429, 0.2437, 0.5, 0.2409, 0.2571, 0.2666, 0.2571, 0.2638, 0.5, 0.1344, 0.2571, 0.1316, 0.01412, 0.163, 0.01412, 0.1601, 0.2571, 0.1473, 0.9859, 0.1401, 0.7429, 0.1545, 0.7429, 0.1401, 0.7429, 0.1372, 0.5, 0.1573, 0.5, 0.1545, 0.7429, 0.1372, 0.5, 0.1344, 0.2571, 0.1601, 0.2571, 0.1573, 0.5, 0.2409, 0.2571, 0.2381, 0.01412, 0.2694, 0.01412, 0.2666, 0.2571, 0.2537, 0.9859, 0.2465, 0.7429, 0.261, 0.7429, 0.2465, 0.7429, 0.2437, 0.5, 0.2638, 0.5, 0.261, 0.7429, 0.2437, 0.5, 0.2409, 0.2571, 0.2666, 0.2571, 0.2638, 0.5, 0.08278, 0.2571, 0.07996, 0.01412, 0.1113, 0.01412, 0.1085, 0.2571, 0.09564, 0.9859, 0.08841, 0.7429, 0.1029, 0.7429, 0.08841, 0.7429, 0.0856, 0.5, 0.1057, 0.5, 0.1029, 0.7429, 0.0856, 0.5, 0.08278, 0.2571, 0.1085, 0.2571, 0.1057, 0.5, 0.1344, 0.2571, 0.1316, 0.01412, 0.163, 0.01412, 0.1601, 0.2571, 0.1473, 0.9859, 0.1401, 0.7429, 0.1545, 0.7429, 0.1401, 0.7429, 0.1372, 0.5, 0.1573, 0.5, 0.1545, 0.7429, 0.1372, 0.5, 0.1344, 0.2571, 0.1601, 0.2571, 0.1573, 0.5, 0.2409, 0.2571, 0.2381, 0.01412, 0.2694, 0.01412, 0.2666, 0.2571, 0.2537, 0.9859, 0.2465, 0.7429, 0.261, 0.7429, 0.2465, 0.7429, 0.2437, 0.5, 0.2638, 0.5, 0.261, 0.7429, 0.2437, 0.5, 0.2409, 0.2571, 0.2666, 0.2571, 0.2638, 0.5, 0.1861, 0.2571, 0.1833, 0.01412, 0.2146, 0.01412, 0.2118, 0.2571, 0.1989, 0.9859, 0.1917, 0.7429, 0.2062, 0.7429, 0.1917, 0.7429, 0.1889, 0.5, 0.209, 0.5, 0.2062, 0.7429, 0.1889, 0.5, 0.1861, 0.2571, 0.2118, 0.2571, 0.209, 0.5, 0.1344, 0.2571, 0.1316, 0.01412, 0.163, 0.01412, 0.1601, 0.2571, 0.1473, 0.9859, 0.1401, 0.7429, 0.1545, 0.7429, 0.1401, 0.7429, 0.1372, 0.5, 0.1573, 0.5, 0.1545, 0.7429, 0.1372, 0.5, 0.1344, 0.2571, 0.1601, 0.2571, 0.1573, 0.5, 0.2409, 0.2571, 0.2381, 0.01412, 0.2694, 0.01412, 0.2666, 0.2571, 0.2537, 0.9859, 0.2465, 0.7429, 0.261, 0.7429, 0.2465, 0.7429, 0.2437, 0.5, 0.2638, 0.5, 0.261, 0.7429, 0.2437, 0.5, 0.2409, 0.2571, 0.2666, 0.2571, 0.2638, 0.5, 0.08278, 0.2571, 0.07996, 0.01412, 0.1113, 0.01412, 0.1085, 0.2571, 0.09564, 0.9859, 0.08841, 0.7429, 0.1029, 0.7429, 0.08841, 0.7429, 0.0856, 0.5, 0.1057, 0.5, 0.1029, 0.7429, 0.0856, 0.5, 0.08278, 0.2571, 0.1085, 0.2571, 0.1057, 0.5, 0.1344, 0.2571, 0.1316, 0.01412, 0.163, 0.01412, 0.1601, 0.2571, 0.1473, 0.9859, 0.1401, 0.7429, 0.1545, 0.7429, 0.1401, 0.7429, 0.1372, 0.5, 0.1573, 0.5, 0.1545, 0.7429, 0.1372, 0.5, 0.1344, 0.2571, 0.1601, 0.2571, 0.1573, 0.5, 0.1861, 0.2571, 0.1833, 0.01412, 0.2146, 0.01412, 0.2118, 0.2571, 0.1989, 0.9859, 0.1917, 0.7429, 0.2062, 0.7429, 0.1917, 0.7429, 0.1889, 0.5, 0.209, 0.5, 0.2062, 0.7429, 0.1889, 0.5, 0.1861, 0.2571, 0.2118, 0.2571, 0.209, 0.5, 0.2409, 0.2571, 0.2381, 0.01412, 0.2694, 0.01412, 0.2666, 0.2571, 0.2537, 0.9859, 0.2465, 0.7429, 0.261, 0.7429, 0.2465, 0.7429, 0.2437, 0.5, 0.2638, 0.5, 0.261, 0.7429, 0.2437, 0.5, 0.2409, 0.2571, 0.2666, 0.2571, 0.2638, 0.5, 0.2409, 0.2571, 0.2381, 0.01412, 0.2694, 0.01412, 0.2666, 0.2571, 0.2537, 0.9859, 0.2465, 0.7429, 0.261, 0.7429, 0.2465, 0.7429, 0.2437, 0.5, 0.2638, 0.5, 0.261, 0.7429, 0.2437, 0.5, 0.2409, 0.2571, 0.2666, 0.2571, 0.2638, 0.5, 0.1889, 0.5, 0.1861, 0.2571, 0.2118, 0.2571, 0.209, 0.5, 0.1917, 0.7429, 0.1889, 0.5, 0.209, 0.5, 0.2062, 0.7429, 0.1989, 0.9859, 0.1917, 0.7429, 0.2062, 0.7429, 0.1861, 0.2571, 0.1833, 0.01412, 0.2146, 0.01412, 0.2118, 0.2571, 0.1344, 0.2571, 0.1316, 0.01412, 0.163, 0.01412, 0.1601, 0.2571, 0.1473, 0.9859, 0.1401, 0.7429, 0.1545, 0.7429, 0.1401, 0.7429, 0.1372, 0.5, 0.1573, 0.5, 0.1545, 0.7429, 0.1372, 0.5, 0.1344, 0.2571, 0.1601, 0.2571, 0.1573, 0.5, 0.1861, 0.2571, 0.1833, 0.01412, 0.2146, 0.01412, 0.2118, 0.2571, 0.1989, 0.9859, 0.1917, 0.7429, 0.2062, 0.7429, 0.1917, 0.7429, 0.1889, 0.5, 0.209, 0.5, 0.2062, 0.7429, 0.1889, 0.5, 0.1861, 0.2571, 0.2118, 0.2571, 0.209, 0.5, 0.2409, 0.2571, 0.2381, 0.01412, 0.2694, 0.01412, 0.2666, 0.2571, 0.2537, 0.9859, 0.2465, 0.7429, 0.261, 0.7429, 0.2465, 0.7429, 0.2437, 0.5, 0.2638, 0.5, 0.261, 0.7429, 0.2437, 0.5, 0.2409, 0.2571, 0.2666, 0.2571, 0.2638, 0.5, 0.1889, 0.5, 0.1861, 0.2571, 0.2118, 0.2571, 0.209, 0.5, 0.1917, 0.7429, 0.1889, 0.5, 0.209, 0.5, 0.2062, 0.7429, 0.1989, 0.9859, 0.1917, 0.7429, 0.2062, 0.7429, 0.1861, 0.2571, 0.1833, 0.01412, 0.2146, 0.01412, 0.2118, 0.2571, 0.08278, 0.2571, 0.07996, 0.01412, 0.1113, 0.01412, 0.1085, 0.2571, 0.09564, 0.9859, 0.08841, 0.7429, 0.1029, 0.7429, 0.08841, 0.7429, 0.0856, 0.5, 0.1057, 0.5, 0.1029, 0.7429, 0.0856, 0.5, 0.08278, 0.2571, 0.1085, 0.2571, 0.1057, 0.5, 0.1344, 0.2571, 0.1316, 0.01412, 0.163, 0.01412, 0.1601, 0.2571, 0.1473, 0.9859, 0.1401, 0.7429, 0.1545, 0.7429, 0.1401, 0.7429, 0.1372, 0.5, 0.1573, 0.5, 0.1545, 0.7429, 0.1372, 0.5, 0.1344, 0.2571, 0.1601, 0.2571, 0.1573, 0.5, 0.1861, 0.2571, 0.1833, 0.01412, 0.2146, 0.01412, 0.2118, 0.2571, 0.1989, 0.9859, 0.1917, 0.7429, 0.2062, 0.7429, 0.1917, 0.7429, 0.1889, 0.5, 0.209, 0.5, 0.2062, 0.7429, 0.1889, 0.5, 0.1861, 0.2571, 0.2118, 0.2571, 0.209, 0.5, 0.2409, 0.2571, 0.2381, 0.01412, 0.2694, 0.01412, 0.2666, 0.2571, 0.2537, 0.9859, 0.2465, 0.7429, 0.261, 0.7429, 0.2465, 0.7429, 0.2437, 0.5, 0.2638, 0.5, 0.261, 0.7429, 0.2437, 0.5, 0.2409, 0.2571, 0.2666, 0.2571, 0.2638, 0.5, 0.1344, 0.2571, 0.1316, 0.01412, 0.163, 0.01412, 0.1601, 0.2571, 0.1473, 0.9859, 0.1401, 0.7429, 0.1545, 0.7429, 0.1401, 0.7429, 0.1372, 0.5, 0.1573, 0.5, 0.1545, 0.7429, 0.1372, 0.5, 0.1344, 0.2571, 0.1601, 0.2571, 0.1573, 0.5, 0.1917, 0.7429, 0.1889, 0.5, 0.209, 0.5, 0.2062, 0.7429, 0.1989, 0.9859, 0.1917, 0.7429, 0.2062, 0.7429, 0.1861, 0.2571, 0.1833, 0.01412, 0.2146, 0.01412, 0.2118, 0.2571, 0.2409, 0.2571, 0.2381, 0.01412, 0.2694, 0.01412, 0.2666, 0.2571, 0.2537, 0.9859, 0.2465, 0.7429, 0.261, 0.7429, 0.2465, 0.7429, 0.2437, 0.5, 0.2638, 0.5, 0.261, 0.7429, 0.2437, 0.5, 0.2409, 0.2571, 0.2666, 0.2571, 0.2638, 0.5, 0.08278, 0.2571, 0.07996, 0.01412, 0.1113, 0.01412, 0.1085, 0.2571, 0.09564, 0.9859, 0.08841, 0.7429, 0.1029, 0.7429, 0.08841, 0.7429, 0.0856, 0.5, 0.1057, 0.5, 0.1029, 0.7429, 0.0856, 0.5, 0.08278, 0.2571, 0.1085, 0.2571, 0.1057, 0.5, 0.1344, 0.2571, 0.1316, 0.01412, 0.163, 0.01412, 0.1601, 0.2571, 0.1473, 0.9859, 0.1401, 0.7429, 0.1545, 0.7429, 0.1401, 0.7429, 0.1372, 0.5, 0.1573, 0.5, 0.1545, 0.7429, 0.1372, 0.5, 0.1344, 0.2571, 0.1601, 0.2571, 0.1573, 0.5, 0.1861, 0.2571, 0.1833, 0.01412, 0.2146, 0.01412, 0.2118, 0.2571, 0.1989, 0.9859, 0.1917, 0.7429, 0.2062, 0.7429, 0.1917, 0.7429, 0.1889, 0.5, 0.209, 0.5, 0.2062, 0.7429, 0.1889, 0.5, 0.1861, 0.2571, 0.2118, 0.2571, 0.209, 0.5, 0.2409, 0.2571, 0.2381, 0.01412, 0.2694, 0.01412, 0.2666, 0.2571, 0.2537, 0.9859, 0.2465, 0.7429, 0.261, 0.7429, 0.2465, 0.7429, 0.2437, 0.5, 0.2638, 0.5, 0.261, 0.7429, 0.2437, 0.5, 0.2409, 0.2571, 0.2666, 0.2571, 0.2638, 0.5, 0.2409, 0.2571, 0.2381, 0.01412, 0.2694, 0.01412, 0.2666, 0.2571, 0.2537, 0.9859, 0.2465, 0.7429, 0.261, 0.7429, 0.2465, 0.7429, 0.2437, 0.5, 0.2638, 0.5, 0.261, 0.7429, 0.2437, 0.5, 0.2409, 0.2571, 0.2666, 0.2571, 0.2638, 0.5, 0.2409, 0.2571, 0.2381, 0.01412, 0.2694, 0.01412, 0.2666, 0.2571, 0.2537, 0.9859, 0.2465, 0.7429, 0.261, 0.7429, 0.2465, 0.7429, 0.2437, 0.5, 0.2638, 0.5, 0.261, 0.7429, 0.2437, 0.5, 0.2409, 0.2571, 0.2666, 0.2571, 0.2638, 0.5, 0.1861, 0.2571, 0.1833, 0.01412, 0.2146, 0.01412, 0.2118, 0.2571, 0.1989, 0.9859, 0.1917, 0.7429, 0.2062, 0.7429, 0.1917, 0.7429, 0.1889, 0.5, 0.209, 0.5, 0.2062, 0.7429, 0.1889, 0.5, 0.1861, 0.2571, 0.2118, 0.2571, 0.209, 0.5, 0.1861, 0.2571, 0.1833, 0.01412, 0.2146, 0.01412, 0.2118, 0.2571, 0.1989, 0.9859, 0.1917, 0.7429, 0.2062, 0.7429, 0.1917, 0.7429, 0.1889, 0.5, 0.209, 0.5, 0.2062, 0.7429, 0.1889, 0.5, 0.1861, 0.2571, 0.2118, 0.2571, 0.209, 0.5, 0.1861, 0.2571, 0.1833, 0.01412, 0.2146, 0.01412, 0.2118, 0.2571, 0.1989, 0.9859, 0.1917, 0.7429, 0.2062, 0.7429, 0.1917, 0.7429, 0.1889, 0.5, 0.209, 0.5, 0.2062, 0.7429, 0.1889, 0.5, 0.1861, 0.2571, 0.2118, 0.2571, 0.209, 0.5, 0.1861, 0.2571, 0.1833, 0.01412, 0.2146, 0.01412, 0.2118, 0.2571, 0.1989, 0.9859, 0.1917, 0.7429, 0.2062, 0.7429, 0.1917, 0.7429, 0.1889, 0.5, 0.209, 0.5, 0.2062, 0.7429, 0.1889, 0.5, 0.1861, 0.2571, 0.2118, 0.2571, 0.209, 0.5, 0.1861, 0.2571, 0.1833, 0.01412, 0.2146, 0.01412, 0.2118, 0.2571, 0.1989, 0.9859, 0.1917, 0.7429, 0.2062, 0.7429, 0.1917, 0.7429, 0.1889, 0.5, 0.209, 0.5, 0.2062, 0.7429, 0.1889, 0.5, 0.1861, 0.2571, 0.2118, 0.2571, 0.209, 0.5, 0.1861, 0.2571, 0.1833, 0.01412, 0.2146, 0.01412, 0.2118, 0.2571, 0.1989, 0.9859, 0.1917, 0.7429, 0.2062, 0.7429, 0.1917, 0.7429, 0.1889, 0.5, 0.209, 0.5, 0.2062, 0.7429, 0.1889, 0.5, 0.1861, 0.2571, 0.2118, 0.2571, 0.209, 0.5, 0.1889, 0.5, 0.1861, 0.2571, 0.2118, 0.2571, 0.209, 0.5, 0.735, 0.9794, 0.7392, 0.9793, 0.7435, 0.9794, 0.7308, 0.9797])
me_circle.materials.append(mat_cattail)
me_circle.update()
me_circle_001 = bpy.data.meshes.new('Circle.001')
me_circle_001.from_pydata([(0.0, -0.006388, 0.7313), (0.006388, 0.0, 0.7313), (-0.006388, 0.0, 0.7313), (0.0, 0.006388, 0.7313), (0.0, -0.002742, 0.8454), (0.002742, 0.0, 0.8454), (-0.002742, 0.0, 0.8454), (0.0, 0.002742, 0.8454), (-4.51e-18, 0.01016, 0.4783), (0.01016, -1.518e-09, 0.4783), (-0.01016, -1.518e-09, 0.4783), (4.51e-18, -0.01016, 0.4783), (-7.329e-18, 0.01523, -1.022), (0.01523, -1.346e-09, -1.022), (-0.01523, -1.346e-09, -1.022), (6.202e-18, -0.01523, -1.022), (0.0, 0.02433, 0.7153), (-8.08e-19, 0.03204, 0.6945), (-0.02774, 0.01602, 0.6945), (-0.02155, 0.01137, 0.715), (-0.02774, -0.01602, 0.6945), (-0.02155, -0.01137, 0.715), (0.0, -0.03204, 0.6945), (0.0, -0.02433, 0.7153), (0.02774, -0.01602, 0.6945), (0.02155, -0.01137, 0.715), (0.02774, 0.01602, 0.6945), (0.02155, 0.01137, 0.715), (-0.02115, 0.01001, 0.4919), (-0.02774, 0.01602, 0.5114), (1.84e-18, -0.02311, 0.4912), (0.0, -0.03204, 0.5114), (-0.02115, -0.01001, 0.4919), (-0.02774, -0.01602, 0.5114), (-1.026e-17, 0.02311, 0.4912), (-1.342e-17, 0.03204, 0.5114), (0.02774, 0.01602, 0.5114), (0.02115, 0.01001, 0.4919), (0.02774, -0.01602, 0.5114), (0.02115, -0.01001, 0.4919), (-0.01143, -1.475e-09, 0.1033), (-0.0127, -1.432e-09, -0.2717), (-0.01396, -1.389e-09, -0.6467), (5.779e-18, -0.01396, -0.6467), (5.356e-18, -0.0127, -0.2717), (4.933e-18, -0.01143, 0.1033), (0.01143, -1.475e-09, 0.1033), (0.0127, -1.432e-09, -0.2717), (0.01396, -1.389e-09, -0.6467), (-6.624e-18, 0.01396, -0.6467), (-5.92e-18, 0.0127, -0.2717), (-5.215e-18, 0.01143, 0.1033), (0.0, 0.475, -1.025), (0.0, 0.5, 0.525), (0.0, 0.525, -1.025), (0.0, 0.4885, 0.1375), (0.0, 0.484, -0.25), (0.0, 0.4795, -0.6375), (0.0, 0.5205, -0.6375), (0.0, 0.516, -0.25), (0.0, 0.5115, 0.1375), (0.0, 0.575, -1.025), (0.0, 0.6, 0.525), (0.0, 0.625, -1.025), (0.0, 0.5885, 0.1375), (0.0, 0.584, -0.25), (0.0, 0.5795, -0.6375), (0.0, 0.6205, -0.6375), (0.0, 0.616, -0.25), (0.0, 0.6115, 0.1375), (0.0, 0.675, -1.025), (0.0, 0.7, 0.525), (0.0, 0.725, -1.025), (0.0, 0.6885, 0.1375), (0.0, 0.684, -0.25), (0.0, 0.6795, -0.6375), (0.0, 0.7205, -0.6375), (0.0, 0.716, -0.25), (0.0, 0.7115, 0.1375), (0.0, 0.775, -1.025), (0.0, 0.8, 0.525), (0.0, 0.825, -1.025), (0.0, 0.7885, 0.1375), (0.0, 0.784, -0.25), (0.0, 0.7795, -0.6375), (0.0, 0.8205, -0.6375), (0.0, 0.816, -0.25), (0.0, 0.8115, 0.1375)], [], [(16, 3, 1, 27), (1, 25, 27), (23, 0, 2, 21), (34, 8, 10, 28), (25, 1, 0, 23), (26, 24, 38, 36), (24, 22, 31, 38), (22, 20, 33, 31), (20, 18, 29, 33), (17, 26, 36, 35), (19, 21, 2), (3, 2, 6, 7), (0, 1, 5, 4), (1, 3, 7, 5), (2, 0, 4, 6), (9, 37, 39), (32, 28, 10), (32, 10, 11, 30), (30, 11, 9, 39), (37, 9, 8, 34), (43, 42, 14, 15), (49, 48, 13, 12), (48, 43, 15, 13), (42, 49, 12, 14), (19, 2, 3, 16), (19, 16, 17, 18), (21, 19, 18, 20), (23, 21, 20, 22), (25, 23, 22, 24), (27, 25, 24, 26), (16, 27, 26, 17), (37, 34, 35, 36), (39, 37, 36, 38), (29, 35, 34, 28), (33, 29, 28, 32), (31, 33, 32, 30), (38, 31, 30, 39), (18, 17, 35, 29), (10, 8, 51, 40), (40, 51, 50, 41), (41, 50, 49, 42), (9, 11, 45, 46), (46, 45, 44, 47), (47, 44, 43, 48), (8, 9, 46, 51), (51, 46, 47, 50), (50, 47, 48, 49), (11, 10, 40, 45), (45, 40, 41, 44), (44, 41, 42, 43), (57, 52, 54, 58), (53, 55, 60), (55, 56, 59, 60), (56, 57, 58, 59), (66, 61, 63, 67), (62, 64, 69), (64, 65, 68, 69), (65, 66, 67, 68), (75, 70, 72, 76), (71, 73, 78), (73, 74, 77, 78), (74, 75, 76, 77), (84, 79, 81, 85), (80, 82, 87), (82, 83, 86, 87), (83, 84, 85, 86)])
me_circle_001.polygons.foreach_set('use_smooth', [1, 1, 1, 1, 1, 1, 1, 1, 1, 1, 1, 1, 1, 1, 1, 1, 1, 1, 1, 1, 1, 1, 1, 1, 1, 1, 1, 1, 1, 1, 1, 1, 1, 1, 1, 1, 1, 1, 1, 1, 1, 1, 1, 1, 1, 1, 1, 1, 1, 1, 0, 0, 0, 0, 0, 0, 0, 0, 0, 0, 0, 0, 0, 0, 0, 0])
_k = set([(0, 1), (0, 2), (1, 3), (2, 3), (8, 9), (8, 10), (9, 11), (10, 11)])
me_circle_001.attributes.new('sharp_edge', 'BOOLEAN', 'EDGE').data.foreach_set('value', [ (min(e.vertices), max(e.vertices)) in _k for e in me_circle_001.edges])
_uv = me_circle_001.uv_layers.new(name='UVMap')
_uv.uv.foreach_set('vector', [0.9822, 0.9635, 0.9722, 0.9877, 0.9625, 0.9895, 0.9548, 0.9633, 0.934, 0.9873, 0.9216, 0.963, 0.9464, 0.963, 0.8774, 0.9635, 0.8673, 0.9877, 0.8576, 0.9895, 0.8499, 0.9633, 0.7816, 0.7162, 0.7889, 0.6977, 0.8043, 0.6951, 0.8087, 0.7166, 0.9132, 0.9633, 0.9055, 0.9895, 0.8958, 0.9877, 0.8858, 0.9635, 0.9514, 0.9397, 0.9165, 0.9397, 0.9165, 0.7398, 0.9514, 0.7398, 0.9165, 0.9397, 0.8816, 0.9397, 0.8816, 0.7398, 0.9165, 0.7398, 0.8816, 0.9397, 0.8466, 0.9397, 0.8466, 0.7398, 0.8816, 0.7398, 0.8466, 0.9397, 0.8117, 0.9397, 0.8117, 0.7398, 0.8466, 0.7398, 0.9864, 0.9397, 0.9514, 0.9397, 0.9514, 0.7398, 0.9864, 0.7398, 0.8167, 0.963, 0.8415, 0.963, 0.8291, 0.9873, 0.7195, 0.8556, 0.7294, 0.855, 0.735, 0.9794, 0.7308, 0.9797, 0.7392, 0.8547, 0.7491, 0.855, 0.7435, 0.9794, 0.7392, 0.9793, 0.7491, 0.855, 0.7589, 0.8556, 0.7477, 0.9797, 0.7435, 0.9794, 0.7294, 0.855, 0.7392, 0.8547, 0.7392, 0.9793, 0.735, 0.9794, 0.934, 0.6984, 0.9449, 0.7174, 0.9231, 0.7174, 0.8401, 0.7174, 0.8182, 0.7174, 0.8291, 0.6984, 0.8495, 0.7166, 0.8539, 0.6951, 0.8694, 0.6977, 0.8767, 0.7162, 0.8864, 0.7162, 0.8937, 0.6977, 0.9092, 0.6951, 0.9136, 0.7166, 0.9544, 0.7166, 0.9588, 0.6951, 0.9742, 0.6977, 0.9815, 0.7162, 0.03783, 0.2571, 0.02502, 0.2572, 0.02386, 0.01402, 0.03783, 0.01399, 0.06344, 0.2572, 0.05063, 0.2572, 0.0518, 0.01402, 0.06576, 0.01412, 0.05063, 0.2572, 0.03783, 0.2571, 0.03783, 0.01399, 0.0518, 0.01402, 0.02502, 0.2572, 0.01222, 0.2572, 0.009891, 0.01412, 0.02386, 0.01402, 0.8084, 0.9633, 0.8006, 0.9895, 0.7909, 0.9877, 0.7809, 0.9635, 0.8084, 0.9633, 0.7809, 0.9635, 0.7767, 0.9397, 0.8117, 0.9397, 0.8415, 0.963, 0.8167, 0.963, 0.8117, 0.9397, 0.8466, 0.9397, 0.8774, 0.9635, 0.8499, 0.9633, 0.8466, 0.9397, 0.8816, 0.9397, 0.9132, 0.9633, 0.8858, 0.9635, 0.8816, 0.9397, 0.9165, 0.9397, 0.9464, 0.963, 0.9216, 0.963, 0.9165, 0.9397, 0.9514, 0.9397, 0.9822, 0.9635, 0.9548, 0.9633, 0.9514, 0.9397, 0.9864, 0.9397, 0.9544, 0.7166, 0.9815, 0.7162, 0.9864, 0.7398, 0.9514, 0.7398, 0.9231, 0.7174, 0.9449, 0.7174, 0.9514, 0.7398, 0.9165, 0.7398, 0.8117, 0.7398, 0.7767, 0.7398, 0.7816, 0.7162, 0.8087, 0.7166, 0.8466, 0.7398, 0.8117, 0.7398, 0.8182, 0.7174, 0.8401, 0.7174, 0.8816, 0.7398, 0.8466, 0.7398, 0.8495, 0.7166, 0.8767, 0.7162, 0.9165, 0.7398, 0.8816, 0.7398, 0.8864, 0.7162, 0.9136, 0.7166, 0.8117, 0.9397, 0.7767, 0.9397, 0.7767, 0.7398, 0.8117, 0.7398, 0.02852, 0.9866, 0.0192, 0.9866, 0.01688, 0.7435, 0.02735, 0.7434, 0.02735, 0.7434, 0.01688, 0.7435, 0.01455, 0.5004, 0.02619, 0.5003, 0.02619, 0.5003, 0.01455, 0.5004, 0.01222, 0.2572, 0.02502, 0.2572, 0.04714, 0.9866, 0.03783, 0.9865, 0.03783, 0.7434, 0.0483, 0.7434, 0.0483, 0.7434, 0.03783, 0.7434, 0.03783, 0.5003, 0.04947, 0.5003, 0.04947, 0.5003, 0.03783, 0.5003, 0.03783, 0.2571, 0.05063, 0.2572, 0.05645, 0.9866, 0.04714, 0.9866, 0.0483, 0.7434, 0.05878, 0.7435, 0.05878, 0.7435, 0.0483, 0.7434, 0.04947, 0.5003, 0.06111, 0.5004, 0.06111, 0.5004, 0.04947, 0.5003, 0.05063, 0.2572, 0.06344, 0.2572, 0.03783, 0.9865, 0.02852, 0.9866, 0.02735, 0.7434, 0.03783, 0.7434, 0.03783, 0.7434, 0.02735, 0.7434, 0.02619, 0.5003, 0.03783, 0.5003, 0.03783, 0.5003, 0.02619, 0.5003, 0.02502, 0.2572, 0.03783, 0.2571, 0.08278, 0.2571, 0.07996, 0.01412, 0.1113, 0.01412, 0.1085, 0.2571, 0.09564, 0.9859, 0.08841, 0.7429, 0.1029, 0.7429, 0.08841, 0.7429, 0.0856, 0.5, 0.1057, 0.5, 0.1029, 0.7429, 0.0856, 0.5, 0.08278, 0.2571, 0.1085, 0.2571, 0.1057, 0.5, 0.1344, 0.2571, 0.1316, 0.01412, 0.163, 0.01412, 0.1601, 0.2571, 0.1473, 0.9859, 0.1401, 0.7429, 0.1545, 0.7429, 0.1401, 0.7429, 0.1372, 0.5, 0.1573, 0.5, 0.1545, 0.7429, 0.1372, 0.5, 0.1344, 0.2571, 0.1601, 0.2571, 0.1573, 0.5, 0.1861, 0.2571, 0.1833, 0.01412, 0.2146, 0.01412, 0.2118, 0.2571, 0.1989, 0.9859, 0.1917, 0.7429, 0.2062, 0.7429, 0.1917, 0.7429, 0.1889, 0.5, 0.209, 0.5, 0.2062, 0.7429, 0.1889, 0.5, 0.1861, 0.2571, 0.2118, 0.2571, 0.209, 0.5, 0.2409, 0.2571, 0.2381, 0.01412, 0.2694, 0.01412, 0.2666, 0.2571, 0.2537, 0.9859, 0.2465, 0.7429, 0.261, 0.7429, 0.2465, 0.7429, 0.2437, 0.5, 0.2638, 0.5, 0.261, 0.7429, 0.2437, 0.5, 0.2409, 0.2571, 0.2666, 0.2571, 0.2638, 0.5])
me_circle_001.materials.append(mat_cattail)
me_circle_001.update()
me_plane = bpy.data.meshes.new('Plane')
me_plane.from_pydata([(-0.75, -0.75, 0.0), (0.75, -0.75, 0.0), (-0.75, 0.75, 0.0), (0.75, 0.75, 0.0)], [], [(0, 1, 3, 2)])
_uv = me_plane.uv_layers.new(name='UVMap')
_uv.uv.foreach_set('vector', [0.0, 0.0, 1.0, 0.0, 1.0, 1.0, 0.0, 1.0])
me_plane.update()
me_circle_002 = bpy.data.meshes.new('Circle.002')
me_circle_002.from_pydata([(-2.0, -0.006388, 0.7313), (-1.994, 0.0, 0.7313), (-2.006, 0.0, 0.7313), (-2.0, 0.006388, 0.7313), (-2.0, -0.002742, 0.8454), (-1.997, 0.0, 0.8454), (-2.003, 0.0, 0.8454), (-2.0, 0.002742, 0.8454), (-2.0, 0.01016, 0.4783), (-1.99, 0.0, 0.4783), (-2.01, 0.0, 0.4783), (-2.0, -0.01016, 0.4783), (-2.0, 0.01523, -1.022), (-1.985, 0.0, -1.022), (-2.015, 0.0, -1.022), (-2.0, -0.01523, -1.022), (-2.0, 0.02433, 0.7153), (-2.0, 0.03204, 0.6945), (-2.028, 0.01602, 0.6945), (-2.022, 0.01137, 0.715), (-2.028, -0.01602, 0.6945), (-2.022, -0.01137, 0.715), (-2.0, -0.03204, 0.6945), (-2.0, -0.02433, 0.7153), (-1.972, -0.01602, 0.6945), (-1.978, -0.01137, 0.715), (-1.972, 0.01602, 0.6945), (-1.978, 0.01137, 0.715), (-2.021, 0.01001, 0.4919), (-2.028, 0.01602, 0.5114), (-2.0, -0.02311, 0.4912), (-2.0, -0.03204, 0.5114), (-2.021, -0.01001, 0.4919), (-2.028, -0.01602, 0.5114), (-2.0, 0.02311, 0.4912), (-2.0, 0.03204, 0.5114), (-1.972, 0.01602, 0.5114), (-1.979, 0.01001, 0.4919), (-1.972, -0.01602, 0.5114), (-1.979, -0.01001, 0.4919), (-2.011, 0.0, 0.1033), (-2.013, 0.0, -0.2717), (-2.014, 0.0, -0.6467), (-2.0, -0.01396, -0.6467), (-2.0, -0.0127, -0.2717), (-2.0, -0.01143, 0.1033), (-1.989, 0.0, 0.1033), (-1.987, 0.0, -0.2717), (-1.986, 0.0, -0.6467), (-2.0, 0.01396, -0.6467), (-2.0, 0.0127, -0.2717), (-2.0, 0.01143, 0.1033), (-2.0, 0.475, -1.025), (-2.0, 0.5, 0.525), (-2.0, 0.525, -1.025), (-2.0, 0.4885, 0.1375), (-2.0, 0.484, -0.25), (-2.0, 0.4795, -0.6375), (-2.0, 0.5205, -0.6375), (-2.0, 0.516, -0.25), (-2.0, 0.5115, 0.1375), (-2.0, 0.575, -1.025), (-2.0, 0.6, 0.525), (-2.0, 0.625, -1.025), (-2.0, 0.5885, 0.1375), (-2.0, 0.584, -0.25), (-2.0, 0.5795, -0.6375), (-2.0, 0.6205, -0.6375), (-2.0, 0.616, -0.25), (-2.0, 0.6115, 0.1375), (-2.0, 0.675, -1.025), (-2.0, 0.7, 0.525), (-2.0, 0.725, -1.025), (-2.0, 0.6885, 0.1375), (-2.0, 0.684, -0.25), (-2.0, 0.6795, -0.6375), (-2.0, 0.7205, -0.6375), (-2.0, 0.716, -0.25), (-2.0, 0.7115, 0.1375), (-2.0, 0.775, -1.025), (-2.0, 0.8, 0.525), (-2.0, 0.825, -1.025), (-2.0, 0.7885, 0.1375), (-2.0, 0.784, -0.25), (-2.0, 0.7795, -0.6375), (-2.0, 0.8205, -0.6375), (-2.0, 0.816, -0.25), (-2.0, 0.8115, 0.1375)], [], [(16, 3, 1, 27), (1, 25, 27), (23, 0, 2, 21), (34, 8, 10, 28), (25, 1, 0, 23), (26, 24, 38, 36), (24, 22, 31, 38), (22, 20, 33, 31), (20, 18, 29, 33), (17, 26, 36, 35), (19, 21, 2), (3, 2, 6, 7), (0, 1, 5, 4), (1, 3, 7, 5), (2, 0, 4, 6), (9, 37, 39), (32, 28, 10), (32, 10, 11, 30), (30, 11, 9, 39), (37, 9, 8, 34), (43, 42, 14, 15), (49, 48, 13, 12), (48, 43, 15, 13), (42, 49, 12, 14), (19, 2, 3, 16), (19, 16, 17, 18), (21, 19, 18, 20), (23, 21, 20, 22), (25, 23, 22, 24), (27, 25, 24, 26), (16, 27, 26, 17), (37, 34, 35, 36), (39, 37, 36, 38), (29, 35, 34, 28), (33, 29, 28, 32), (31, 33, 32, 30), (38, 31, 30, 39), (18, 17, 35, 29), (10, 8, 51, 40), (40, 51, 50, 41), (41, 50, 49, 42), (9, 11, 45, 46), (46, 45, 44, 47), (47, 44, 43, 48), (8, 9, 46, 51), (51, 46, 47, 50), (50, 47, 48, 49), (11, 10, 40, 45), (45, 40, 41, 44), (44, 41, 42, 43), (57, 52, 54, 58), (53, 55, 60), (55, 56, 59, 60), (56, 57, 58, 59), (66, 61, 63, 67), (62, 64, 69), (64, 65, 68, 69), (65, 66, 67, 68), (75, 70, 72, 76), (71, 73, 78), (73, 74, 77, 78), (74, 75, 76, 77), (84, 79, 81, 85), (80, 82, 87), (82, 83, 86, 87), (83, 84, 85, 86)])
me_circle_002.polygons.foreach_set('use_smooth', [True] * 66)
_k = set([(0, 1), (0, 2), (1, 3), (2, 3), (8, 9), (8, 10), (9, 11), (10, 11)])
me_circle_002.attributes.new('sharp_edge', 'BOOLEAN', 'EDGE').data.foreach_set('value', [ (min(e.vertices), max(e.vertices)) in _k for e in me_circle_002.edges])
_uv = me_circle_002.uv_layers.new(name='UVMap')
_uv.uv.foreach_set('vector', [0.9822, 0.9635, 0.9722, 0.9877, 0.9625, 0.9895, 0.9548, 0.9633, 0.934, 0.9873, 0.9216, 0.963, 0.9464, 0.963, 0.8774, 0.9635, 0.8673, 0.9877, 0.8576, 0.9895, 0.8499, 0.9633, 0.7816, 0.7162, 0.7889, 0.6977, 0.8043, 0.6951, 0.8087, 0.7166, 0.9132, 0.9633, 0.9055, 0.9895, 0.8958, 0.9877, 0.8858, 0.9635, 0.9514, 0.9397, 0.9165, 0.9397, 0.9165, 0.7398, 0.9514, 0.7398, 0.9165, 0.9397, 0.8816, 0.9397, 0.8816, 0.7398, 0.9165, 0.7398, 0.8816, 0.9397, 0.8466, 0.9397, 0.8466, 0.7398, 0.8816, 0.7398, 0.8466, 0.9397, 0.8117, 0.9397, 0.8117, 0.7398, 0.8466, 0.7398, 0.9864, 0.9397, 0.9514, 0.9397, 0.9514, 0.7398, 0.9864, 0.7398, 0.8167, 0.963, 0.8415, 0.963, 0.8291, 0.9873, 0.7195, 0.8556, 0.7294, 0.855, 0.735, 0.9794, 0.7308, 0.9797, 0.7392, 0.8547, 0.7491, 0.855, 0.7435, 0.9794, 0.7392, 0.9793, 0.7491, 0.855, 0.7589, 0.8556, 0.7477, 0.9797, 0.7435, 0.9794, 0.7294, 0.855, 0.7392, 0.8547, 0.7392, 0.9793, 0.735, 0.9794, 0.934, 0.6984, 0.9449, 0.7174, 0.9231, 0.7174, 0.8401, 0.7174, 0.8182, 0.7174, 0.8291, 0.6984, 0.8495, 0.7166, 0.8539, 0.6951, 0.8694, 0.6977, 0.8767, 0.7162, 0.8864, 0.7162, 0.8937, 0.6977, 0.9092, 0.6951, 0.9136, 0.7166, 0.9544, 0.7166, 0.9588, 0.6951, 0.9742, 0.6977, 0.9815, 0.7162, 0.03783, 0.2571, 0.02502, 0.2572, 0.02386, 0.01402, 0.03783, 0.01399, 0.06344, 0.2572, 0.05063, 0.2572, 0.0518, 0.01402, 0.06576, 0.01412, 0.05063, 0.2572, 0.03783, 0.2571, 0.03783, 0.01399, 0.0518, 0.01402, 0.02502, 0.2572, 0.01222, 0.2572, 0.009891, 0.01412, 0.02386, 0.01402, 0.8084, 0.9633, 0.8006, 0.9895, 0.7909, 0.9877, 0.7809, 0.9635, 0.8084, 0.9633, 0.7809, 0.9635, 0.7767, 0.9397, 0.8117, 0.9397, 0.8415, 0.963, 0.8167, 0.963, 0.8117, 0.9397, 0.8466, 0.9397, 0.8774, 0.9635, 0.8499, 0.9633, 0.8466, 0.9397, 0.8816, 0.9397, 0.9132, 0.9633, 0.8858, 0.9635, 0.8816, 0.9397, 0.9165, 0.9397, 0.9464, 0.963, 0.9216, 0.963, 0.9165, 0.9397, 0.9514, 0.9397, 0.9822, 0.9635, 0.9548, 0.9633, 0.9514, 0.9397, 0.9864, 0.9397, 0.9544, 0.7166, 0.9815, 0.7162, 0.9864, 0.7398, 0.9514, 0.7398, 0.9231, 0.7174, 0.9449, 0.7174, 0.9514, 0.7398, 0.9165, 0.7398, 0.8117, 0.7398, 0.7767, 0.7398, 0.7816, 0.7162, 0.8087, 0.7166, 0.8466, 0.7398, 0.8117, 0.7398, 0.8182, 0.7174, 0.8401, 0.7174, 0.8816, 0.7398, 0.8466, 0.7398, 0.8495, 0.7166, 0.8767, 0.7162, 0.9165, 0.7398, 0.8816, 0.7398, 0.8864, 0.7162, 0.9136, 0.7166, 0.8117, 0.9397, 0.7767, 0.9397, 0.7767, 0.7398, 0.8117, 0.7398, 0.02852, 0.9866, 0.0192, 0.9866, 0.01688, 0.7435, 0.02735, 0.7434, 0.02735, 0.7434, 0.01688, 0.7435, 0.01455, 0.5004, 0.02619, 0.5003, 0.02619, 0.5003, 0.01455, 0.5004, 0.01222, 0.2572, 0.02502, 0.2572, 0.04714, 0.9866, 0.03783, 0.9865, 0.03783, 0.7434, 0.0483, 0.7434, 0.0483, 0.7434, 0.03783, 0.7434, 0.03783, 0.5003, 0.04947, 0.5003, 0.04947, 0.5003, 0.03783, 0.5003, 0.03783, 0.2571, 0.05063, 0.2572, 0.05645, 0.9866, 0.04714, 0.9866, 0.0483, 0.7434, 0.05878, 0.7435, 0.05878, 0.7435, 0.0483, 0.7434, 0.04947, 0.5003, 0.06111, 0.5004, 0.06111, 0.5004, 0.04947, 0.5003, 0.05063, 0.2572, 0.06344, 0.2572, 0.03783, 0.9865, 0.02852, 0.9866, 0.02735, 0.7434, 0.03783, 0.7434, 0.03783, 0.7434, 0.02735, 0.7434, 0.02619, 0.5003, 0.03783, 0.5003, 0.03783, 0.5003, 0.02619, 0.5003, 0.02502, 0.2572, 0.03783, 0.2571, 0.08278, 0.2571, 0.07996, 0.01412, 0.1113, 0.01412, 0.1085, 0.2571, 0.09564, 0.9859, 0.08841, 0.7429, 0.1029, 0.7429, 0.08841, 0.7429, 0.0856, 0.5, 0.1057, 0.5, 0.1029, 0.7429, 0.0856, 0.5, 0.08278, 0.2571, 0.1085, 0.2571, 0.1057, 0.5, 0.1344, 0.2571, 0.1316, 0.01412, 0.163, 0.01412, 0.1601, 0.2571, 0.1473, 0.9859, 0.1401, 0.7429, 0.1545, 0.7429, 0.1401, 0.7429, 0.1372, 0.5, 0.1573, 0.5, 0.1545, 0.7429, 0.1372, 0.5, 0.1344, 0.2571, 0.1601, 0.2571, 0.1573, 0.5, 0.1861, 0.2571, 0.1833, 0.01412, 0.2146, 0.01412, 0.2118, 0.2571, 0.1989, 0.9859, 0.1917, 0.7429, 0.2062, 0.7429, 0.1917, 0.7429, 0.1889, 0.5, 0.209, 0.5, 0.2062, 0.7429, 0.1889, 0.5, 0.1861, 0.2571, 0.2118, 0.2571, 0.209, 0.5, 0.2409, 0.2571, 0.2381, 0.01412, 0.2694, 0.01412, 0.2666, 0.2571, 0.2537, 0.9859, 0.2465, 0.7429, 0.261, 0.7429, 0.2465, 0.7429, 0.2437, 0.5, 0.2638, 0.5, 0.261, 0.7429, 0.2437, 0.5, 0.2409, 0.2571, 0.2666, 0.2571, 0.2638, 0.5])
me_circle_002.materials.append(mat_cattail)
me_circle_002.update()

# ---- objects
ob_prop_cattail = bpy.data.objects.new('prop-cattail', me_circle)
ob_prop_cattail_001 = bpy.data.objects.new('prop-cattail.001', me_circle_001)
ob_plane = bpy.data.objects.new('Plane', me_plane)
ob_prop_cattail_002 = bpy.data.objects.new('prop-cattail.002', me_circle_002)

# ---- transforms, parenting, visibility, modifiers, constraints
ob_prop_cattail.location = (0.0, 0.0, 1.0)
_m = ob_prop_cattail.modifiers.new('EdgeSplit', 'EDGE_SPLIT')
_m.use_edge_angle = False
ob_prop_cattail_001.location = (1.0, 0.0, 1.0)
_m = ob_prop_cattail_001.modifiers.new('EdgeSplit', 'EDGE_SPLIT')
_m.use_edge_angle = False
ob_plane.location = (0.0, 0.0, 0.0)
ob_prop_cattail_002.location = (0.0, 0.0, 1.0)
_m = ob_prop_cattail_002.modifiers.new('EdgeSplit', 'EDGE_SPLIT')
_m.use_edge_angle = False

# ---- collection membership
col_collection.objects.link(ob_prop_cattail)
col_collection.objects.link(ob_prop_cattail_001)
col_collection.objects.link(ob_plane)
col_collection.objects.link(ob_prop_cattail_002)

# ---- scene / render settings (as saved in the file)
scene.frame_start = 1; scene.frame_end = 250; scene.frame_set(1)
scene.render.engine = 'CYCLES'
scene.render.fps = 30
scene.cycles.sampling_pattern = 'TABULATED_SOBOL'
scene.cycles.bake_type = 'DIFFUSE'
scene.view_settings.view_transform = 'Filmic'
bpy.context.view_layer.update()

# ---- added for rendering (the .blend has no active camera and no usable light): camera, sun
cam_auto = bpy.data.cameras.new('AutoCamera')
cam_auto.lens = 50.0
cam_auto.sensor_width = 36.0
cam_auto.clip_end = 1000.0
ob_auto_camera = bpy.data.objects.new('AutoCamera', cam_auto)
scene.collection.objects.link(ob_auto_camera)
ob_auto_camera.location = (3.93903, -5.41584, 4.95121)
ob_auto_camera.rotation_euler = (1.09748, -7.21219e-08, 0.694738)
scene.camera = ob_auto_camera
light_auto_sun = bpy.data.lights.new('AutoSun', 'SUN')
light_auto_sun.energy = 3.0
light_auto_sun.angle = 0.0523599
ob_auto_sun = bpy.data.objects.new('AutoSun', light_auto_sun)
scene.collection.objects.link(ob_auto_sun)
ob_auto_sun.rotation_euler = (0.872665, 0.174533, 0.523599)
bpy.context.view_layer.update()
